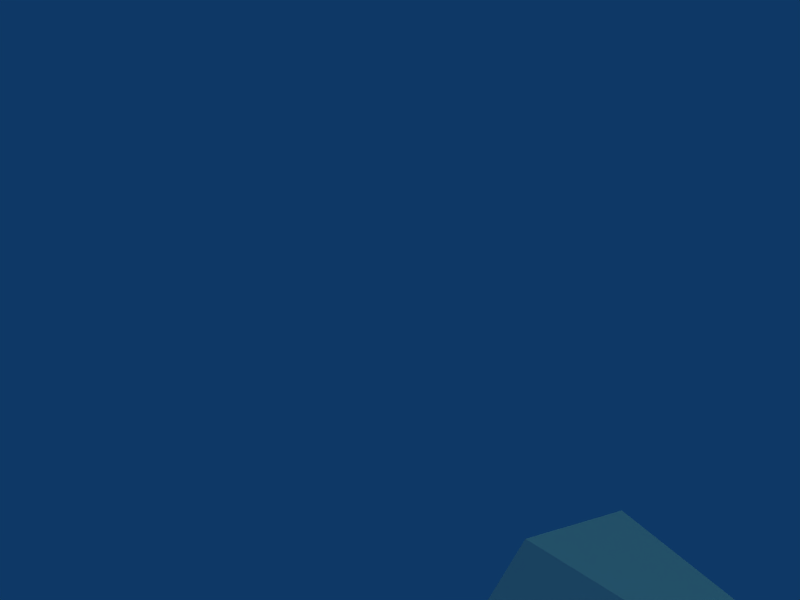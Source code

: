 # Source: FIRED-GUNS6.blend  (saved by Blender 2.43.0; exported with 4.5.12 LTS)
import bpy
from mathutils import Matrix  # noqa: F401  (used for matrix-valued properties, if any)

bpy.ops.wm.read_factory_settings(use_empty=True)
scene = bpy.context.scene
scene.name = 'Scene'

# ---- collections
col_collection_1 = bpy.data.collections.new('Collection 1'); scene.collection.children.link(col_collection_1)
col_collection_2 = bpy.data.collections.new('Collection 2'); scene.collection.children.link(col_collection_2)
col_collection_2.hide_render = True
col_collection_2.hide_viewport = True
col_collection_3 = bpy.data.collections.new('Collection 3'); scene.collection.children.link(col_collection_3)
col_collection_3.hide_render = True
col_collection_3.hide_viewport = True
col_collection_4 = bpy.data.collections.new('Collection 4'); scene.collection.children.link(col_collection_4)
col_collection_4.hide_render = True
col_collection_4.hide_viewport = True
col_collection_5 = bpy.data.collections.new('Collection 5'); scene.collection.children.link(col_collection_5)
col_collection_5.hide_render = True
col_collection_5.hide_viewport = True
col_collection_6 = bpy.data.collections.new('Collection 6'); scene.collection.children.link(col_collection_6)
col_collection_6.hide_render = True
col_collection_6.hide_viewport = True
col_collection_11 = bpy.data.collections.new('Collection 11'); scene.collection.children.link(col_collection_11)
col_collection_13 = bpy.data.collections.new('Collection 13'); scene.collection.children.link(col_collection_13)
col_collection_13.hide_render = True
col_collection_13.hide_viewport = True
col_collection_14 = bpy.data.collections.new('Collection 14'); scene.collection.children.link(col_collection_14)
col_collection_14.hide_render = True
col_collection_14.hide_viewport = True
col_collection_15 = bpy.data.collections.new('Collection 15'); scene.collection.children.link(col_collection_15)
col_collection_15.hide_render = True
col_collection_15.hide_viewport = True
col_collection_16 = bpy.data.collections.new('Collection 16'); scene.collection.children.link(col_collection_16)
col_collection_16.hide_render = True
col_collection_16.hide_viewport = True

# ---- materials (node trees are filled in below, after node groups)
mat_material = bpy.data.materials.new('Material')
mat_material.alpha_threshold = 0.0
mat_material.roughness = 0.5
mat_material.line_color = (0.0, 0.0, 0.0, 1.0)
mat_material_002 = bpy.data.materials.new('Material.002')
mat_material_002.alpha_threshold = 0.0
mat_material_002.diffuse_color = (1.0, 1.0, 1.0, 1.0)
mat_material_002.roughness = 0.5
mat_material_002.line_color = (0.0, 0.0, 0.0, 1.0)
mat_material_001 = bpy.data.materials.new('Material.001')
mat_material_001.alpha_threshold = 0.0
mat_material_001.roughness = 0.5
mat_material_001.line_color = (0.0, 0.0, 0.0, 1.0)

# ---- material node trees

# ---- world
world_world = bpy.data.worlds.new('World'); scene.world = world_world
world_world.color = (0.05656, 0.2208, 0.4)
world_world.use_sun_shadow = False
world_world.sun_shadow_jitter_overblur = 0.0
world_world.cycles.sampling_method = 'MANUAL'
world_world.cycles.sample_map_resolution = 256

# ---- cameras
cam_camera = bpy.data.cameras.new('Camera')
cam_camera.passepartout_alpha = 0.2
cam_camera.clip_end = 100.0
cam_camera.lens = 35.0
cam_camera.ortho_scale = 7.314
cam_camera.show_passepartout = False
cam_camera.show_safe_areas = True
cam_camera.dof.focus_distance = 0.0
cam_camera.dof.aperture_fstop = 128.0

# ---- lights
light_spot = bpy.data.lights.new('Spot', 'POINT')
light_spot.transmission_factor = 0.0
light_spot.cutoff_distance = 30.0
light_spot.energy = 100.0
light_spot.shadow_buffer_clip_start = 1.001
light_spot.shadow_soft_size = 1.0
light_spot.shadow_maximum_resolution = 0.006
light_spot.use_absolute_resolution = True
light_spot.cycles.use_multiple_importance_sampling = False
light_lamp_003 = bpy.data.lights.new('Lamp.003', 'POINT')
light_lamp_003.color = (0.9755, 0.5828, 0.2269)
light_lamp_003.transmission_factor = 0.0
light_lamp_003.use_shadow = False
light_lamp_003.energy = 284.1
light_lamp_003.shadow_buffer_clip_start = 0.5
light_lamp_003.shadow_soft_size = 1.0
light_lamp_003.shadow_maximum_resolution = 0.006
light_lamp_003.use_absolute_resolution = True
light_lamp_003.cycles.use_multiple_importance_sampling = False
light_lamp_002 = bpy.data.lights.new('Lamp.002', 'SUN')
light_lamp_002.color = (0.1862, 0.2816, 0.1706)
light_lamp_002.transmission_factor = 0.0
light_lamp_002.angle = 1.571
light_lamp_002.energy = 2.227
light_lamp_002.shadow_buffer_clip_start = 0.5
light_lamp_002.shadow_soft_size = 1.0
light_lamp_002.shadow_cascade_max_distance = 1000.0
light_lamp_002.cycles.use_multiple_importance_sampling = False
light_lamp_001 = bpy.data.lights.new('Lamp.001', 'POINT')
light_lamp_001.color = (0.4232, 0.4969, 0.6196)
light_lamp_001.transmission_factor = 0.0
light_lamp_001.energy = 210.4
light_lamp_001.shadow_buffer_clip_start = 0.5
light_lamp_001.shadow_soft_size = 1.0
light_lamp_001.shadow_maximum_resolution = 0.006
light_lamp_001.use_absolute_resolution = True
light_lamp_001.cycles.use_multiple_importance_sampling = False
light_lamp = bpy.data.lights.new('Lamp', 'POINT')
light_lamp.transmission_factor = 0.0
light_lamp.energy = 296.3
light_lamp.shadow_buffer_clip_start = 0.5
light_lamp.shadow_soft_size = 1.0
light_lamp.shadow_maximum_resolution = 0.006
light_lamp.use_absolute_resolution = True
light_lamp.cycles.use_multiple_importance_sampling = False

# ---- meshes
me_cube = bpy.data.meshes.new('Cube')
me_cube.from_pydata([(-3.327e-08, 6.536, 1.033), (2.485, 8.155, -0.09546), (-2.485, 8.155, -0.09546), (1.653, 7.847, 1.661), (-1.653, 7.847, 1.661), (0.6825, 6.123, 1.642), (-0.6825, 6.123, 1.642), (0.9754, 6.123, 0.9346), (-0.9754, 6.123, 0.9346), (0.6825, 6.123, 0.2275), (-0.6825, 6.123, 0.2275), (0.0, 6.123, -0.06536), (0.0, 6.123, 1.935), (0.6825, -10.15, 1.642), (-0.6825, -10.15, 1.642), (0.9754, -10.15, 0.9346), (-0.9754, -10.15, 0.9346), (0.6825, -10.15, 0.2275), (-0.6825, -10.15, 0.2275), (0.0, -10.15, -0.06536), (0.0, -10.15, 1.935), (2.393, -3.195, -0.3099), (-2.393, -3.195, -0.3099), (3.12, -3.195, -1.398), (-3.12, -3.195, -1.398), (3.375, -3.195, -2.681), (-3.375, -3.195, -2.681), (3.12, -3.195, -3.964), (-3.12, -3.195, -3.964), (2.393, -3.195, -5.052), (-2.393, -3.195, -5.052), (1.305, -3.195, -5.779), (-1.305, -3.195, -5.779), (0.0, -3.195, -6.034), (0.0, -3.195, 0.6722), (1.305, -3.195, 0.417), (-1.305, -3.195, 0.417), (2.393, -6.157, -0.3099), (-2.393, -6.157, -0.3099), (3.12, -6.157, -1.398), (-3.12, -6.157, -1.398), (3.375, -6.157, -2.681), (-3.375, -6.157, -2.681), (3.12, -6.157, -3.964), (-3.12, -6.157, -3.964), (2.393, -6.157, -5.052), (-2.393, -6.157, -5.052), (1.305, -6.157, -5.779), (-1.305, -6.157, -5.779), (0.0, -6.157, -6.034), (0.0, -6.157, 0.6722), (1.305, -6.157, 0.417), (-1.305, -6.157, 0.417), (0.0, -6.157, -2.681), (2.925, -17.88, 1.014), (-2.925, -17.88, 1.014), (3.802, -16.34, -0.4422), (-3.802, -16.34, -0.4422), (2.925, -14.8, -1.898), (-2.925, -14.8, -1.898), (0.0, -14.16, -2.502), (0.0, -18.51, 1.617), (-3.327e-08, 7.712, 3.007), (-3.327e-08, 7.389, -0.8946), (-1.424, -2.494, -0.5528), (-0.6502, 1.688, 1.2), (-1.229, 0.4394, -1.182), (-14.2, -5.928, -6.998), (-10.71, -9.438, -7.125), (-0.4863, -2.999, 0.5593)], [], [(3, 0, 63, 1), (63, 0, 4, 2), (5, 13, 15, 7), (16, 14, 6, 8), (7, 15, 17, 9), (18, 16, 8, 10), (9, 17, 19, 11), (19, 18, 10, 11), (12, 20, 13, 5), (14, 20, 12, 6), (53, 39, 37), (38, 40, 53), (53, 41, 39), (40, 42, 53), (53, 43, 41), (42, 44, 53), (53, 45, 43), (44, 46, 53), (53, 47, 45), (46, 48, 53), (53, 49, 47), (48, 49, 53), (53, 51, 50), (50, 52, 53), (53, 37, 51), (52, 38, 53), (21, 37, 39, 23), (40, 38, 22, 24), (23, 39, 41, 25), (42, 40, 24, 26), (25, 41, 43, 27), (44, 42, 26, 28), (27, 43, 45, 29), (46, 44, 28, 30), (29, 45, 47, 31), (48, 46, 30, 32), (31, 47, 49, 33), (49, 48, 32, 33), (34, 50, 51, 35), (52, 50, 34, 36), (35, 51, 37, 21), (38, 52, 36, 22), (15, 13, 54, 56), (55, 14, 16, 57), (17, 15, 56, 58), (57, 16, 18, 59), (19, 17, 58, 60), (59, 18, 19, 60), (13, 20, 61, 54), (61, 20, 14, 55), (0, 3, 62), (4, 0, 62), (64, 66, 67, 68), (64, 65, 66), (64, 69, 65)])
me_cube.polygons.foreach_set('use_smooth', [0, 0, 0, 0, 0, 0, 0, 0, 0, 0, 0, 0, 0, 0, 0, 0, 0, 0, 0, 0, 0, 0, 0, 0, 0, 0, 0, 0, 0, 0, 0, 0, 0, 0, 0, 0, 0, 0, 0, 0, 0, 0, 0, 0, 0, 0, 0, 0, 0, 0, 0, 0, 1, 1, 1])
_k = set([(37, 39), (37, 51), (38, 40), (38, 52), (39, 41), (40, 42), (41, 43), (42, 44), (43, 45), (44, 46), (45, 47), (46, 48), (47, 49), (48, 49), (50, 51), (50, 52)])
me_cube.attributes.new('sharp_edge', 'BOOLEAN', 'EDGE').data.foreach_set('value', [ (min(e.vertices), max(e.vertices)) in _k for e in me_cube.edges])
_uv = me_cube.uv_layers.new(name='UVTex')
_uv.uv.foreach_set('vector', [0.9844, 0.7812, 0.7969, 0.8281, 0.7969, 0.6094, 0.9688, 0.5781, 0.7969, 0.6094, 0.7969, 0.8281, 0.9844, 0.7812, 0.9688, 0.5781, 0.6719, 0.2812, 0.01562, 0.2812, 0.01562, 0.1875, 0.6719, 0.1875, 0.01562, 0.1875, 0.01562, 0.2812, 0.6719, 0.2812, 0.6719, 0.1875, 0.6719, 0.1875, 0.01562, 0.1875, 0.01562, 0.1094, 0.6719, 0.1094, 0.01562, 0.1094, 0.01562, 0.1875, 0.6719, 0.1875, 0.6719, 0.1094, 0.6719, 0.1094, 0.01562, 0.1094, 0.01562, 0.01562, 0.6719, 0.01562, 0.01562, 0.01562, 0.01562, 0.1094, 0.6719, 0.1094, 0.6719, 0.01562, 0.6719, 0.3594, 0.01562, 0.3594, 0.01562, 0.2812, 0.6719, 0.2812, 0.01562, 0.2812, 0.01562, 0.3594, 0.6719, 0.3594, 0.6719, 0.2812, 0.3438, 0.3906, 0.2188, 0.6875, 0.1094, 0.6406, 0.1094, 0.6406, 0.2188, 0.6875, 0.3438, 0.3906, 0.3438, 0.3906, 0.3438, 0.7188, 0.2188, 0.6875, 0.2188, 0.6875, 0.3438, 0.7188, 0.3438, 0.3906, 0.3438, 0.3906, 0.4688, 0.6875, 0.3438, 0.7188, 0.3438, 0.7188, 0.4688, 0.6875, 0.3438, 0.3906, 0.3438, 0.3906, 0.5781, 0.6406, 0.4688, 0.6875, 0.4688, 0.6875, 0.5781, 0.6406, 0.3438, 0.3906, 0.3438, 0.3906, 0.6406, 0.5156, 0.5781, 0.6406, 0.5781, 0.6406, 0.6406, 0.5156, 0.3438, 0.3906, 0.3438, 0.3906, 0.6719, 0.3906, 0.6406, 0.5156, 0.6406, 0.5156, 0.6719, 0.3906, 0.3438, 0.3906, 0.3438, 0.3906, 0.04688, 0.5156, 0.01562, 0.3906, 0.01562, 0.3906, 0.04688, 0.5156, 0.3438, 0.3906, 0.3438, 0.3906, 0.1094, 0.6406, 0.04688, 0.5156, 0.04688, 0.5156, 0.1094, 0.6406, 0.3438, 0.3906, 0.9688, 0.3594, 0.7031, 0.3594, 0.7031, 0.1875, 0.9688, 0.1875, 0.7031, 0.1875, 0.7031, 0.3594, 0.9688, 0.3594, 0.9688, 0.1875, 0.9688, 0.1875, 0.7031, 0.1875, 0.7031, 0.03125, 0.9688, 0.03125, 0.7031, 0.03125, 0.7031, 0.1875, 0.9688, 0.1875, 0.9688, 0.03125, 0.9688, 0.3594, 0.7031, 0.3594, 0.7031, 0.1875, 0.9688, 0.1875, 0.7031, 0.1875, 0.7031, 0.3594, 0.9688, 0.3594, 0.9688, 0.1875, 0.9688, 0.1875, 0.7031, 0.1875, 0.7031, 0.03125, 0.9688, 0.03125, 0.7031, 0.03125, 0.7031, 0.1875, 0.9688, 0.1875, 0.9688, 0.03125, 0.9688, 0.3594, 0.7031, 0.3594, 0.7031, 0.1875, 0.9688, 0.1875, 0.7031, 0.1875, 0.7031, 0.3594, 0.9688, 0.3594, 0.9688, 0.1875, 0.9688, 0.1875, 0.7031, 0.1875, 0.7031, 0.03125, 0.9688, 0.03125, 0.7031, 0.03125, 0.7031, 0.1875, 0.9688, 0.1875, 0.9688, 0.03125, 0.9688, 0.3594, 0.7031, 0.3594, 0.7031, 0.1875, 0.9688, 0.1875, 0.7031, 0.1875, 0.7031, 0.3594, 0.9688, 0.3594, 0.9688, 0.1875, 0.9688, 0.1875, 0.7031, 0.1875, 0.7031, 0.03125, 0.9688, 0.03125, 0.7031, 0.03125, 0.7031, 0.1875, 0.9688, 0.1875, 0.9688, 0.03125, 0.8906, 0.5469, 0.8438, 0.5469, 0.7812, 0.3906, 0.8438, 0.3906, 0.7812, 0.3906, 0.8438, 0.5469, 0.8906, 0.5469, 0.8438, 0.3906, 0.9219, 0.5469, 0.8906, 0.5469, 0.8438, 0.3906, 0.9062, 0.3906, 0.8438, 0.3906, 0.8906, 0.5469, 0.9219, 0.5469, 0.9062, 0.3906, 0.9688, 0.5469, 0.9219, 0.5469, 0.9062, 0.3906, 0.9688, 0.3906, 0.9062, 0.3906, 0.9219, 0.5469, 0.9688, 0.5469, 0.9688, 0.3906, 0.8438, 0.5469, 0.7969, 0.5781, 0.7031, 0.4219, 0.7812, 0.3906, 0.7031, 0.4219, 0.7969, 0.5781, 0.8438, 0.5469, 0.7812, 0.3906, 0.7969, 0.8281, 0.9844, 0.7812, 0.9219, 0.9844, 0.9844, 0.7812, 0.7969, 0.8281, 0.9219, 0.9844, 0.4375, 0.75, 0.4844, 0.9844, 0.01562, 0.9844, 0.01562, 0.6719, 0.4375, 0.75, 0.7656, 0.9844, 0.4844, 0.9844, 0.4375, 0.75, 0.7656, 0.6562, 0.7656, 0.9844])
me_cube.materials.append(mat_material)
me_cube.use_remesh_preserve_volume = False
me_cube.use_remesh_preserve_attributes = False
me_cube.use_mirror_vertex_groups = False
me_cube.update()
me_cylinder = bpy.data.meshes.new('Cylinder')
me_cylinder.from_pydata([(-13.54, -6.198, -1.82), (-13.54, -4.389, -2.569), (-13.54, -2.581, -1.82), (-13.54, -2.581, 1.797), (-13.54, -4.389, 2.546), (-13.54, -6.198, 1.797), (-13.54, -6.947, -0.01159), (25.5, -6.198, -1.82), (25.5, -4.389, -2.569), (25.5, -2.581, -1.82), (25.5, -2.581, 1.797), (25.5, -4.389, 2.546), (25.5, -6.198, 1.797), (25.5, -6.947, -0.0116), (25.5, -3.289, -6.348), (25.5, -4.48, -4.795), (25.5, -4.225, -2.854), (25.5, -2.672, -1.662), (25.5, 0.4608, -3.471), (25.5, 0.2053, -5.412), (25.5, -1.348, -6.603), (-13.54, -3.289, -6.348), (-13.54, -4.48, -4.795), (-13.54, -4.225, -2.854), (-13.54, -2.672, -1.662), (-13.54, 0.4608, -3.471), (-13.54, 0.2053, -5.412), (-13.54, -1.348, -6.603), (-13.54, 5.22, -4.795), (-13.54, 4.964, -2.854), (-13.54, 3.411, -1.662), (-13.54, 0.2786, -3.471), (-13.54, 0.5341, -5.412), (-13.54, 2.087, -6.603), (-13.54, 4.028, -6.348), (25.5, 5.22, -4.795), (25.5, 4.964, -2.854), (25.5, 3.411, -1.662), (25.5, 0.2786, -3.471), (25.5, 0.5341, -5.412), (25.5, 2.087, -6.603), (25.5, 4.028, -6.348), (25.5, 7.686, -0.01159), (25.5, 6.937, -1.82), (25.5, 5.129, -2.569), (25.5, 3.32, -1.82), (25.5, 3.32, 1.797), (25.5, 5.129, 2.546), (25.5, 6.937, 1.797), (-13.54, 7.686, -0.01159), (-13.54, 6.937, -1.82), (-13.54, 5.129, -2.569), (-13.54, 3.32, -1.82), (-13.54, 3.32, 1.797), (-13.54, 5.129, 2.546), (-13.54, 6.937, 1.797), (-13.54, 2.087, 6.58), (-13.54, 0.5341, 5.389), (-13.54, 0.2786, 3.448), (-13.54, 3.411, 1.639), (-13.54, 4.964, 2.831), (-13.54, 5.22, 4.772), (-13.54, 4.028, 6.325), (25.5, 2.087, 6.58), (25.5, 0.5341, 5.389), (25.5, 0.2786, 3.448), (25.5, 3.411, 1.639), (25.5, 4.964, 2.831), (25.5, 5.22, 4.772), (25.5, 4.028, 6.325), (25.5, -3.289, 6.325), (25.5, -1.348, 6.58), (25.5, 0.2053, 5.389), (25.5, 0.4608, 3.448), (25.5, -2.672, 1.639), (25.5, -4.225, 2.831), (25.5, -4.48, 4.772), (-13.54, -3.289, 6.325), (-13.54, -1.348, 6.58), (-13.54, 0.2053, 5.389), (-13.54, 0.4608, 3.448), (-13.54, -2.672, 1.639), (-13.54, -4.225, 2.831), (-13.54, -4.48, 4.772), (-13.54, -6.198, -1.82), (-13.54, -4.389, -2.569), (-13.54, -2.581, -1.82), (-13.54, -2.581, 1.797), (-13.54, -4.389, 2.546), (-13.54, -6.198, 1.797), (-13.54, -6.947, -0.01159), (25.5, -6.198, -1.82), (25.5, -4.389, -2.569), (25.5, -2.581, -1.82), (25.5, -2.581, 1.797), (25.5, -4.389, 2.546), (25.5, -6.198, 1.797), (25.5, -6.947, -0.0116), (21.15, -5.194, -5.575), (21.15, -2.641, -7.281), (21.15, 0.3697, -7.88), (21.15, 3.381, -7.281), (21.15, 5.933, -5.575), (21.15, 7.639, -3.023), (21.15, 8.238, -0.01159), (21.15, 7.639, 2.999), (21.15, 5.933, 5.552), (21.15, 3.381, 7.258), (21.15, 0.3697, 7.857), (21.15, -2.641, 7.258), (21.15, -5.194, 5.552), (21.15, -6.9, 2.999), (21.15, -7.498, -0.0116), (21.15, -6.9, -3.023), (14.97, -5.194, -5.575), (14.97, -2.641, -7.281), (14.97, 0.3697, -7.88), (14.97, 3.381, -7.281), (14.97, 5.933, -5.575), (14.97, 7.639, -3.023), (14.97, 8.238, -0.01158), (14.97, 7.639, 2.999), (14.97, 5.933, 5.552), (14.97, 3.381, 7.258), (14.97, 0.3697, 7.857), (14.97, -2.641, 7.258), (14.97, -5.194, 5.552), (14.97, -6.9, 2.999), (14.97, -7.498, -0.01162), (14.97, -6.9, -3.023), (14.97, 0.3697, -0.01159), (-3.222, 0.3697, -0.01159), (-3.222, -6.9, -3.023), (-3.222, -7.498, -0.01162), (-3.222, -6.9, 2.999), (-3.222, -5.194, 5.552), (-3.222, -2.641, 7.258), (-3.222, 0.3697, 7.857), (-3.222, 3.381, 7.258), (-3.222, 5.933, 5.552), (-3.222, 7.639, 2.999), (-3.222, 8.238, -0.01158), (-3.222, 7.639, -3.023), (-3.222, 5.933, -5.575), (-3.222, 3.381, -7.281), (-3.222, 0.3697, -7.88), (-3.222, -2.641, -7.281), (-3.222, -5.194, -5.575), (2.964, -6.9, -3.023), (2.964, -7.498, -0.0116), (2.964, -6.9, 2.999), (2.964, -5.194, 5.552), (2.964, -2.641, 7.258), (2.964, 0.3697, 7.857), (2.964, 3.381, 7.258), (2.964, 5.933, 5.552), (2.964, 7.639, 2.999), (2.964, 8.238, -0.01159), (2.964, 7.639, -3.023), (2.964, 5.933, -5.575), (2.964, 3.381, -7.281), (2.964, 0.3697, -7.88), (2.964, -2.641, -7.281), (2.964, -5.194, -5.575), (29.62, 3.862, -4.147), (45.91, 5.496, -1.455), (29.72, 8.152, -1.455), (29.46, 5.21, 1.668), (26.86, 5.949, -1.519)], [], [(130, 115, 114), (130, 116, 115), (130, 117, 116), (130, 118, 117), (130, 119, 118), (130, 120, 119), (130, 121, 120), (130, 122, 121), (130, 123, 122), (130, 124, 123), (130, 125, 124), (130, 126, 125), (130, 127, 126), (130, 128, 127), (130, 129, 128), (130, 114, 129), (131, 147, 132), (131, 132, 133), (131, 133, 134), (131, 134, 135), (131, 135, 136), (131, 136, 137), (131, 137, 138), (131, 138, 139), (131, 139, 140), (131, 140, 141), (131, 141, 142), (131, 142, 143), (131, 143, 144), (131, 144, 145), (131, 145, 146), (131, 146, 147), (164, 166, 165), (165, 166, 167), (164, 165, 167), (166, 168, 167), (164, 168, 166), (163, 147, 162), (147, 146, 162), (162, 146, 161), (146, 145, 161), (161, 145, 160), (145, 144, 160), (160, 144, 159), (144, 143, 159), (159, 143, 158), (143, 142, 158), (158, 142, 157), (142, 141, 157), (157, 141, 156), (141, 140, 156), (156, 140, 155), (140, 139, 155), (155, 139, 154), (139, 138, 154), (154, 138, 153), (138, 137, 153), (153, 137, 152), (137, 136, 152), (152, 136, 151), (136, 135, 151), (151, 135, 150), (135, 134, 150), (150, 134, 149), (134, 133, 149), (149, 133, 148), (133, 132, 148), (148, 132, 163), (132, 147, 163), (113, 129, 98), (129, 114, 98), (112, 128, 113), (128, 129, 113), (111, 127, 112), (127, 128, 112), (110, 126, 111), (126, 127, 111), (109, 125, 110), (125, 126, 110), (108, 124, 109), (124, 125, 109), (107, 123, 108), (123, 124, 108), (106, 122, 107), (122, 123, 107), (105, 121, 106), (121, 122, 106), (104, 120, 105), (120, 121, 105), (103, 119, 104), (119, 120, 104), (102, 118, 103), (118, 119, 103), (101, 117, 102), (117, 118, 102), (100, 116, 101), (116, 117, 101), (99, 115, 100), (115, 116, 100), (98, 114, 99), (114, 115, 99), (90, 84, 97), (84, 91, 97), (89, 90, 97), (89, 97, 96), (88, 89, 96), (88, 96, 95), (87, 88, 95), (87, 95, 94), (85, 86, 93), (85, 93, 92), (84, 85, 92), (84, 92, 91), (83, 82, 75), (83, 75, 76), (82, 81, 74), (82, 74, 75), (80, 79, 72), (80, 72, 73), (79, 78, 71), (79, 71, 72), (78, 77, 70), (78, 70, 71), (77, 83, 70), (83, 76, 70), (62, 56, 69), (56, 63, 69), (61, 62, 69), (61, 69, 68), (60, 61, 68), (60, 68, 67), (59, 60, 67), (59, 67, 66), (57, 58, 65), (57, 65, 64), (56, 57, 64), (56, 64, 63), (55, 54, 47), (55, 47, 48), (54, 53, 46), (54, 46, 47), (52, 51, 44), (52, 44, 45), (51, 50, 43), (51, 43, 44), (50, 49, 42), (50, 42, 43), (49, 55, 42), (55, 48, 42), (34, 28, 41), (28, 35, 41), (33, 34, 41), (33, 41, 40), (32, 33, 40), (32, 40, 39), (31, 32, 39), (31, 39, 38), (29, 30, 37), (29, 37, 36), (28, 29, 36), (28, 36, 35), (27, 26, 19), (27, 19, 20), (26, 25, 18), (26, 18, 19), (24, 23, 16), (24, 16, 17), (23, 22, 15), (23, 15, 16), (22, 21, 14), (22, 14, 15), (21, 27, 14), (27, 20, 14), (6, 0, 13), (0, 7, 13), (5, 6, 13), (5, 13, 12), (4, 5, 12), (4, 12, 11), (3, 4, 11), (3, 11, 10), (1, 2, 9), (1, 9, 8), (0, 1, 8), (0, 8, 7)])
me_cylinder.polygons.foreach_set('use_smooth', [1, 1, 1, 1, 1, 1, 1, 1, 1, 1, 1, 1, 1, 1, 1, 1, 1, 1, 1, 1, 1, 1, 1, 1, 1, 1, 1, 1, 1, 1, 1, 1, 0, 0, 0, 0, 0, 1, 1, 1, 1, 1, 1, 1, 1, 1, 1, 1, 1, 1, 1, 1, 1, 1, 1, 1, 1, 1, 1, 1, 1, 1, 1, 1, 1, 1, 1, 1, 1, 1, 1, 1, 1, 1, 1, 1, 1, 1, 1, 1, 1, 1, 1, 1, 1, 1, 1, 1, 1, 1, 1, 1, 1, 1, 1, 1, 1, 1, 1, 1, 1, 1, 1, 1, 1, 1, 1, 1, 1, 1, 1, 1, 1, 1, 1, 1, 1, 1, 1, 1, 1, 1, 1, 1, 1, 1, 1, 1, 1, 1, 1, 1, 1, 1, 1, 1, 1, 1, 1, 1, 1, 1, 1, 1, 1, 1, 1, 1, 1, 1, 1, 1, 1, 1, 1, 1, 1, 1, 1, 1, 1, 1, 1, 1, 1, 1, 1, 1, 1, 1, 1, 1, 1, 1, 1, 1, 1, 1, 1, 1, 1, 1, 1, 1, 1])
_uv = me_cylinder.uv_layers.new(name='UVTex')
_uv.uv.foreach_set('vector', [0.1719, 0.6562, 0.3125, 0.5938, 0.3125, 0.7188, 0.1719, 0.6562, 0.2812, 0.4688, 0.3125, 0.5938, 0.1719, 0.6562, 0.25, 0.4062, 0.2812, 0.4688, 0.1719, 0.6562, 0.1875, 0.3438, 0.25, 0.4062, 0.1719, 0.6562, 0.1406, 0.3438, 0.1875, 0.3438, 0.1719, 0.6562, 0.07812, 0.4062, 0.1406, 0.3438, 0.1719, 0.6562, 0.04688, 0.4688, 0.07812, 0.4062, 0.1719, 0.6562, 0.01562, 0.5938, 0.04688, 0.4688, 0.1719, 0.6562, 0.01562, 0.7188, 0.01562, 0.5938, 0.1719, 0.6562, 0.04688, 0.8125, 0.01562, 0.7188, 0.1719, 0.6562, 0.07812, 0.9062, 0.04688, 0.8125, 0.1719, 0.6562, 0.1406, 0.9688, 0.07812, 0.9062, 0.1719, 0.6562, 0.1875, 0.9688, 0.1406, 0.9688, 0.1719, 0.6562, 0.25, 0.9062, 0.1875, 0.9688, 0.1719, 0.6562, 0.2812, 0.8125, 0.25, 0.9062, 0.1719, 0.6562, 0.3125, 0.7188, 0.2812, 0.8125, 0.1719, 0.6562, 0.3125, 0.7188, 0.2812, 0.8125, 0.1719, 0.6562, 0.2812, 0.8125, 0.25, 0.9062, 0.1719, 0.6562, 0.25, 0.9062, 0.1875, 0.9688, 0.1719, 0.6562, 0.1875, 0.9688, 0.1406, 0.9688, 0.1719, 0.6562, 0.1406, 0.9688, 0.07812, 0.9062, 0.1719, 0.6562, 0.07812, 0.9062, 0.04688, 0.8125, 0.1719, 0.6562, 0.04688, 0.8125, 0.01562, 0.7188, 0.1719, 0.6562, 0.01562, 0.7188, 0.01562, 0.5938, 0.1719, 0.6562, 0.01562, 0.5938, 0.04688, 0.4688, 0.1719, 0.6562, 0.04688, 0.4688, 0.07812, 0.4062, 0.1719, 0.6562, 0.07812, 0.4062, 0.1406, 0.3438, 0.1719, 0.6562, 0.1406, 0.3438, 0.1875, 0.3438, 0.1719, 0.6562, 0.1875, 0.3438, 0.25, 0.4062, 0.1719, 0.6562, 0.25, 0.4062, 0.2812, 0.4688, 0.1719, 0.6562, 0.2812, 0.4688, 0.3125, 0.5938, 0.1719, 0.6562, 0.3125, 0.5938, 0.3125, 0.7188, 0.5625, 0.8438, 0.4453, 0.8047, 0.5547, 0.1562, 0.5547, 0.1562, 0.4453, 0.8047, 0.5625, 0.8438, 0.3594, 0.75, 0.5547, 0.1562, 0.4453, 0.8047, 0.4453, 0.8047, 0.5, 0.9688, 0.5625, 0.8438, 0.5625, 0.8438, 0.5, 0.9688, 0.4453, 0.8047, 0.25, 0.2812, 0.25, 0.03125, 0.3594, 0.2812, 0.25, 0.03125, 0.3594, 0.03125, 0.3594, 0.2812, 0.3594, 0.2812, 0.3594, 0.03125, 0.4688, 0.2812, 0.3594, 0.03125, 0.4688, 0.03125, 0.4688, 0.2812, 0.4688, 0.2812, 0.4688, 0.03125, 0.3594, 0.2812, 0.4688, 0.03125, 0.3594, 0.03125, 0.3594, 0.2812, 0.3594, 0.2812, 0.3594, 0.03125, 0.25, 0.2812, 0.3594, 0.03125, 0.25, 0.03125, 0.25, 0.2812, 0.25, 0.2812, 0.25, 0.03125, 0.1406, 0.2812, 0.25, 0.03125, 0.1406, 0.03125, 0.1406, 0.2812, 0.1406, 0.2812, 0.1406, 0.03125, 0.01562, 0.2812, 0.1406, 0.03125, 0.01562, 0.03125, 0.01562, 0.2812, 0.01562, 0.2812, 0.01562, 0.03125, 0.1406, 0.2812, 0.01562, 0.03125, 0.1406, 0.03125, 0.1406, 0.2812, 0.1406, 0.2812, 0.1406, 0.03125, 0.25, 0.2812, 0.1406, 0.03125, 0.25, 0.03125, 0.25, 0.2812, 0.25, 0.2812, 0.25, 0.03125, 0.3594, 0.2812, 0.25, 0.03125, 0.3594, 0.03125, 0.3594, 0.2812, 0.3594, 0.2812, 0.3594, 0.03125, 0.4688, 0.2812, 0.3594, 0.03125, 0.4688, 0.03125, 0.4688, 0.2812, 0.4688, 0.2812, 0.4688, 0.03125, 0.3594, 0.2812, 0.4688, 0.03125, 0.3594, 0.03125, 0.3594, 0.2812, 0.3594, 0.2812, 0.3594, 0.03125, 0.25, 0.2812, 0.3594, 0.03125, 0.25, 0.03125, 0.25, 0.2812, 0.25, 0.2812, 0.25, 0.03125, 0.1406, 0.2812, 0.25, 0.03125, 0.1406, 0.03125, 0.1406, 0.2812, 0.1406, 0.2812, 0.1406, 0.03125, 0.01562, 0.2812, 0.1406, 0.03125, 0.01562, 0.03125, 0.01562, 0.2812, 0.01562, 0.2812, 0.01562, 0.03125, 0.1406, 0.2812, 0.01562, 0.03125, 0.1406, 0.03125, 0.1406, 0.2812, 0.1406, 0.2812, 0.1406, 0.03125, 0.25, 0.2812, 0.1406, 0.03125, 0.25, 0.03125, 0.25, 0.2812, 0.1406, 0.2812, 0.1406, 0.03125, 0.25, 0.2812, 0.1406, 0.03125, 0.25, 0.03125, 0.25, 0.2812, 0.01562, 0.2812, 0.01562, 0.03125, 0.1406, 0.2812, 0.01562, 0.03125, 0.1406, 0.03125, 0.1406, 0.2812, 0.1406, 0.2812, 0.1406, 0.03125, 0.01562, 0.2812, 0.1406, 0.03125, 0.01562, 0.03125, 0.01562, 0.2812, 0.25, 0.2812, 0.25, 0.03125, 0.1406, 0.2812, 0.25, 0.03125, 0.1406, 0.03125, 0.1406, 0.2812, 0.3594, 0.2812, 0.3594, 0.03125, 0.25, 0.2812, 0.3594, 0.03125, 0.25, 0.03125, 0.25, 0.2812, 0.4688, 0.2812, 0.4688, 0.03125, 0.3594, 0.2812, 0.4688, 0.03125, 0.3594, 0.03125, 0.3594, 0.2812, 0.3594, 0.2812, 0.3594, 0.03125, 0.4688, 0.2812, 0.3594, 0.03125, 0.4688, 0.03125, 0.4688, 0.2812, 0.25, 0.2812, 0.25, 0.03125, 0.3594, 0.2812, 0.25, 0.03125, 0.3594, 0.03125, 0.3594, 0.2812, 0.1406, 0.2812, 0.1406, 0.03125, 0.25, 0.2812, 0.1406, 0.03125, 0.25, 0.03125, 0.25, 0.2812, 0.01562, 0.2812, 0.01562, 0.03125, 0.1406, 0.2812, 0.01562, 0.03125, 0.1406, 0.03125, 0.1406, 0.2812, 0.1406, 0.2812, 0.1406, 0.03125, 0.01562, 0.2812, 0.1406, 0.03125, 0.01562, 0.03125, 0.01562, 0.2812, 0.25, 0.2812, 0.25, 0.03125, 0.1406, 0.2812, 0.25, 0.03125, 0.1406, 0.03125, 0.1406, 0.2812, 0.3594, 0.2812, 0.3594, 0.03125, 0.25, 0.2812, 0.3594, 0.03125, 0.25, 0.03125, 0.25, 0.2812, 0.4688, 0.2812, 0.4688, 0.03125, 0.3594, 0.2812, 0.4688, 0.03125, 0.3594, 0.03125, 0.3594, 0.2812, 0.3594, 0.2812, 0.3594, 0.03125, 0.4688, 0.2812, 0.3594, 0.03125, 0.4688, 0.03125, 0.4688, 0.2812, 0.25, 0.2812, 0.25, 0.03125, 0.3594, 0.2812, 0.25, 0.03125, 0.3594, 0.03125, 0.3594, 0.2812, 0.9844, 0.9375, 0.875, 0.9375, 0.9844, 0.0625, 0.875, 0.9375, 0.875, 0.0625, 0.9844, 0.0625, 0.875, 0.9375, 0.9844, 0.9375, 0.9844, 0.0625, 0.875, 0.9375, 0.9844, 0.0625, 0.875, 0.0625, 0.7344, 0.9375, 0.875, 0.9375, 0.875, 0.0625, 0.7344, 0.9375, 0.875, 0.0625, 0.7344, 0.0625, 0.6562, 0.9375, 0.7344, 0.9375, 0.7344, 0.0625, 0.6562, 0.9375, 0.7344, 0.0625, 0.6562, 0.0625, 0.7344, 0.9375, 0.6562, 0.9375, 0.6562, 0.0625, 0.7344, 0.9375, 0.6562, 0.0625, 0.7344, 0.0625, 0.875, 0.9375, 0.7344, 0.9375, 0.7344, 0.0625, 0.875, 0.9375, 0.7344, 0.0625, 0.875, 0.0625, 0.875, 0.9375, 0.7344, 0.9375, 0.7344, 0.0625, 0.875, 0.9375, 0.7344, 0.0625, 0.875, 0.0625, 0.7344, 0.9375, 0.6562, 0.9375, 0.6562, 0.0625, 0.7344, 0.9375, 0.6562, 0.0625, 0.7344, 0.0625, 0.6562, 0.9375, 0.7344, 0.9375, 0.7344, 0.0625, 0.6562, 0.9375, 0.7344, 0.0625, 0.6562, 0.0625, 0.7344, 0.9375, 0.875, 0.9375, 0.875, 0.0625, 0.7344, 0.9375, 0.875, 0.0625, 0.7344, 0.0625, 0.875, 0.9375, 0.9844, 0.9375, 0.9844, 0.0625, 0.875, 0.9375, 0.9844, 0.0625, 0.875, 0.0625, 0.9844, 0.9375, 0.875, 0.9375, 0.9844, 0.0625, 0.875, 0.9375, 0.875, 0.0625, 0.9844, 0.0625, 0.9844, 0.9375, 0.875, 0.9375, 0.9844, 0.0625, 0.875, 0.9375, 0.875, 0.0625, 0.9844, 0.0625, 0.875, 0.9375, 0.9844, 0.9375, 0.9844, 0.0625, 0.875, 0.9375, 0.9844, 0.0625, 0.875, 0.0625, 0.7344, 0.9375, 0.875, 0.9375, 0.875, 0.0625, 0.7344, 0.9375, 0.875, 0.0625, 0.7344, 0.0625, 0.6562, 0.9375, 0.7344, 0.9375, 0.7344, 0.0625, 0.6562, 0.9375, 0.7344, 0.0625, 0.6562, 0.0625, 0.7344, 0.9375, 0.6562, 0.9375, 0.6562, 0.0625, 0.7344, 0.9375, 0.6562, 0.0625, 0.7344, 0.0625, 0.875, 0.9375, 0.7344, 0.9375, 0.7344, 0.0625, 0.875, 0.9375, 0.7344, 0.0625, 0.875, 0.0625, 0.875, 0.9375, 0.7344, 0.9375, 0.7344, 0.0625, 0.875, 0.9375, 0.7344, 0.0625, 0.875, 0.0625, 0.7344, 0.9375, 0.6562, 0.9375, 0.6562, 0.0625, 0.7344, 0.9375, 0.6562, 0.0625, 0.7344, 0.0625, 0.6562, 0.9375, 0.7344, 0.9375, 0.7344, 0.0625, 0.6562, 0.9375, 0.7344, 0.0625, 0.6562, 0.0625, 0.7344, 0.9375, 0.875, 0.9375, 0.875, 0.0625, 0.7344, 0.9375, 0.875, 0.0625, 0.7344, 0.0625, 0.875, 0.9375, 0.9844, 0.9375, 0.9844, 0.0625, 0.875, 0.9375, 0.9844, 0.0625, 0.875, 0.0625, 0.9844, 0.9375, 0.875, 0.9375, 0.9844, 0.0625, 0.875, 0.9375, 0.875, 0.0625, 0.9844, 0.0625, 0.9844, 0.9375, 0.875, 0.9375, 0.9844, 0.0625, 0.875, 0.9375, 0.875, 0.0625, 0.9844, 0.0625, 0.875, 0.9375, 0.9844, 0.9375, 0.9844, 0.0625, 0.875, 0.9375, 0.9844, 0.0625, 0.875, 0.0625, 0.7344, 0.9375, 0.875, 0.9375, 0.875, 0.0625, 0.7344, 0.9375, 0.875, 0.0625, 0.7344, 0.0625, 0.6562, 0.9375, 0.7344, 0.9375, 0.7344, 0.0625, 0.6562, 0.9375, 0.7344, 0.0625, 0.6562, 0.0625, 0.7344, 0.9375, 0.6562, 0.9375, 0.6562, 0.0625, 0.7344, 0.9375, 0.6562, 0.0625, 0.7344, 0.0625, 0.875, 0.9375, 0.7344, 0.9375, 0.7344, 0.0625, 0.875, 0.9375, 0.7344, 0.0625, 0.875, 0.0625, 0.875, 0.9375, 0.7344, 0.9375, 0.7344, 0.0625, 0.875, 0.9375, 0.7344, 0.0625, 0.875, 0.0625, 0.7344, 0.9375, 0.6562, 0.9375, 0.6562, 0.0625, 0.7344, 0.9375, 0.6562, 0.0625, 0.7344, 0.0625, 0.6562, 0.9375, 0.7344, 0.9375, 0.7344, 0.0625, 0.6562, 0.9375, 0.7344, 0.0625, 0.6562, 0.0625, 0.7344, 0.9375, 0.875, 0.9375, 0.875, 0.0625, 0.7344, 0.9375, 0.875, 0.0625, 0.7344, 0.0625, 0.875, 0.9375, 0.9844, 0.9375, 0.9844, 0.0625, 0.875, 0.9375, 0.9844, 0.0625, 0.875, 0.0625, 0.9844, 0.9375, 0.875, 0.9375, 0.9844, 0.0625, 0.875, 0.9375, 0.875, 0.0625, 0.9844, 0.0625, 0.9844, 0.9375, 0.875, 0.9375, 0.9844, 0.0625, 0.875, 0.9375, 0.875, 0.0625, 0.9844, 0.0625, 0.875, 0.9375, 0.9844, 0.9375, 0.9844, 0.0625, 0.875, 0.9375, 0.9844, 0.0625, 0.875, 0.0625, 0.7344, 0.9375, 0.875, 0.9375, 0.875, 0.0625, 0.7344, 0.9375, 0.875, 0.0625, 0.7344, 0.0625, 0.6562, 0.9375, 0.7344, 0.9375, 0.7344, 0.0625, 0.6562, 0.9375, 0.7344, 0.0625, 0.6562, 0.0625, 0.7344, 0.9375, 0.6562, 0.9375, 0.6562, 0.0625, 0.7344, 0.9375, 0.6562, 0.0625, 0.7344, 0.0625, 0.875, 0.9375, 0.7344, 0.9375, 0.7344, 0.0625, 0.875, 0.9375, 0.7344, 0.0625, 0.875, 0.0625])
me_cylinder.use_remesh_preserve_volume = False
me_cylinder.use_remesh_preserve_attributes = False
me_cylinder.use_mirror_vertex_groups = False
me_cylinder.update()
me_cube_001 = bpy.data.meshes.new('Cube.001')
me_cube_001.from_pydata([(-1.499, -0.8533, 0.4871), (2.132, -0.3614, -4.082), (-1.854, -0.6926, -3.448), (-19.79, -0.8416, -0.7413), (-18.49, -4.608, 2.504), (4.749, -1.04, 0.2205), (10.91, -0.4624, 2.803), (10.91, -0.4624, 0.4053), (-0.05881, -0.4624, 2.803), (10.91, -2.861, 2.803), (10.91, -2.861, 0.4053), (-0.05881, -2.861, 2.803), (3.843, -0.987, 0.4916), (2.107, -0.9, -3.891), (-1.461, -0.3981, -3.891), (-0.05881, -0.4624, 0.4053), (3.843, -2.336, 0.4916), (2.107, -2.423, -3.891), (-1.461, -2.925, -3.891), (-0.05881, -2.861, 0.4053), (10.97, -0.8347, 2.524), (10.97, -0.468, 1.639), (10.97, -0.8347, 0.7535), (10.97, -1.72, 0.3868), (10.97, -2.605, 0.7535), (10.97, -2.972, 1.639), (10.97, -2.605, 2.524), (10.97, -1.72, 2.891), (18.67, -0.8347, 2.524), (18.67, -0.468, 1.639), (18.67, -0.8347, 0.7535), (18.67, -1.72, 0.3868), (18.67, -2.605, 0.7535), (18.67, -2.972, 1.639), (18.67, -2.605, 2.524), (18.67, -1.72, 2.891), (10.97, -1.72, 1.639)], [], [(0, 2, 3, 4), (0, 1, 2), (0, 5, 1), (15, 8, 6, 7), (9, 11, 19, 10), (7, 10, 19, 15), (15, 19, 11, 8), (8, 11, 9, 6), (14, 15, 12, 13), (16, 19, 18, 17), (12, 16, 17, 13), (13, 17, 18, 14), (14, 18, 19, 15), (36, 20, 21), (36, 21, 22), (36, 22, 23), (36, 23, 24), (36, 24, 25), (36, 25, 26), (36, 26, 27), (36, 27, 20), (20, 28, 29, 21), (21, 29, 30, 22), (22, 30, 31, 23), (23, 31, 32, 24), (24, 32, 33, 25), (25, 33, 34, 26), (26, 34, 35, 27), (27, 35, 28, 20)])
me_cube_001.polygons.foreach_set('use_smooth', [1, 1, 1, 0, 0, 0, 0, 0, 0, 0, 0, 0, 0, 0, 0, 0, 0, 0, 0, 0, 0, 0, 0, 0, 0, 0, 0, 0, 0])
_uv = me_cube_001.uv_layers.new(name='UVTex')
_uv.uv.foreach_set('vector', [0.4688, 0.9844, 0.4531, 0.7344, 0.03125, 0.7656, 0.03125, 0.9844, 0.4531, 0.7344, 0.7656, 0.9844, 0.4688, 0.9844, 0.4531, 0.7344, 0.7656, 0.6562, 0.7656, 0.9844, 0.1094, 0.3594, 0.1094, 0.5312, 0.9531, 0.5312, 0.9531, 0.3594, 0.9531, 0.5312, 0.1094, 0.5312, 0.1094, 0.3594, 0.9531, 0.3594, 0.9688, 0.1875, 0.9688, 0.3281, 0.4062, 0.3281, 0.4062, 0.1875, 0.5781, 0.1562, 0.5781, 0.03906, 0.6719, 0.03906, 0.6719, 0.1562, 0.6719, 0.1562, 0.6719, 0.03906, 0.9688, 0.03906, 0.9688, 0.1562, 0.01172, 0.0293, 0.1094, 0.3594, 0.4062, 0.3594, 0.2852, 0.0293, 0.4062, 0.3594, 0.1094, 0.3594, 0.01172, 0.0293, 0.2852, 0.0293, 0.4844, 0.5938, 0.4844, 0.6875, 0.25, 0.7031, 0.25, 0.5938, 0.25, 0.5938, 0.25, 0.7031, 0.04688, 0.7188, 0.04688, 0.5625, 0.375, 0.1562, 0.375, 0.03906, 0.5781, 0.03906, 0.5781, 0.1562, 0.9688, 0.25, 0.9531, 0.1875, 0.9531, 0.2656, 0.9688, 0.25, 0.9531, 0.2656, 0.9531, 0.3281, 0.9688, 0.25, 0.9531, 0.3281, 0.9688, 0.3438, 0.9688, 0.25, 0.9688, 0.3438, 0.9688, 0.3125, 0.9688, 0.25, 0.9688, 0.3125, 0.9688, 0.25, 0.9688, 0.25, 0.9688, 0.25, 0.9688, 0.1875, 0.9688, 0.25, 0.9688, 0.1875, 0.9688, 0.1875, 0.9688, 0.25, 0.9688, 0.1875, 0.9531, 0.1875, 0.9531, 0.1875, 0.5, 0.2031, 0.5, 0.2656, 0.9531, 0.2656, 0.9531, 0.2656, 0.5, 0.2656, 0.5, 0.3281, 0.9531, 0.3281, 0.9531, 0.3281, 0.5, 0.3281, 0.5, 0.3438, 0.9688, 0.3438, 0.9688, 0.3438, 0.5, 0.3438, 0.5156, 0.3281, 0.9688, 0.3125, 0.9688, 0.3125, 0.5156, 0.3281, 0.5156, 0.2656, 0.9688, 0.25, 0.9688, 0.25, 0.5156, 0.2656, 0.5156, 0.2031, 0.9688, 0.1875, 0.9688, 0.1875, 0.5156, 0.2031, 0.5, 0.1875, 0.9688, 0.1875, 0.9688, 0.1875, 0.5, 0.1875, 0.5, 0.2031, 0.9531, 0.1875])
me_cube_001.materials.append(mat_material)
me_cube_001.use_remesh_preserve_volume = False
me_cube_001.use_remesh_preserve_attributes = False
me_cube_001.use_mirror_vertex_groups = False
me_cube_001.update()
me_cube_002 = bpy.data.meshes.new('Cube.002')
me_cube_002.from_pydata([(11.96, -1.84, 1.748), (13.58, -4.325, 0.6194), (13.58, 0.6455, 0.6194), (13.28, -3.492, 2.375), (13.28, -0.1873, 2.375), (13.14, -1.84, 3.722), (12.82, -1.84, -0.1798), (-1.499, -0.8533, 0.4871), (2.132, -0.3614, -4.082), (-1.854, -0.6926, -3.448), (-19.79, -0.8416, -0.7413), (-18.49, -4.608, 2.504), (4.749, -1.04, 0.2205), (10.91, -0.4624, 2.803), (10.91, -0.4624, 0.4053), (-0.05881, -0.4624, 2.803), (10.91, -2.861, 2.803), (10.91, -2.861, 0.4053), (-0.05881, -2.861, 2.803), (3.843, -0.987, 0.4916), (2.107, -0.9, -3.891), (-1.461, -0.3981, -3.891), (-0.05881, -0.4624, 0.4053), (3.843, -2.336, 0.4916), (2.107, -2.423, -3.891), (-1.461, -2.925, -3.891), (-0.05881, -2.861, 0.4053)], [], [(3, 0, 6, 1), (6, 0, 4, 2), (0, 3, 5), (4, 0, 5), (7, 9, 10, 11), (7, 8, 9), (7, 12, 8), (22, 15, 13, 14), (16, 18, 26, 17), (14, 17, 26, 22), (22, 26, 18, 15), (15, 18, 16, 13), (21, 22, 19, 20), (23, 26, 25, 24), (19, 23, 24, 20), (20, 24, 25, 21), (21, 25, 26, 22)])
me_cube_002.polygons.foreach_set('use_smooth', [0, 0, 0, 0, 1, 1, 1, 0, 0, 0, 0, 0, 0, 0, 0, 0, 0])
_uv = me_cube_002.uv_layers.new(name='UVTex')
_uv.uv.foreach_set('vector', [0.9844, 0.7812, 0.7969, 0.8281, 0.7969, 0.6094, 0.9688, 0.5781, 0.7969, 0.6094, 0.7969, 0.8281, 0.9844, 0.7812, 0.9688, 0.5781, 0.7969, 0.8281, 0.9844, 0.7812, 0.9219, 0.9844, 0.9844, 0.7812, 0.7969, 0.8281, 0.9219, 0.9844, 0.4688, 0.9844, 0.4531, 0.7344, 0.03125, 0.7656, 0.03125, 0.9844, 0.4531, 0.7344, 0.7656, 0.9844, 0.4688, 0.9844, 0.4531, 0.7344, 0.7656, 0.6562, 0.7656, 0.9844, 0.1094, 0.3594, 0.1094, 0.5312, 0.9531, 0.5312, 0.9531, 0.3594, 0.9531, 0.5312, 0.1094, 0.5312, 0.1094, 0.3594, 0.9531, 0.3594, 0.9688, 0.1875, 0.9688, 0.3281, 0.4062, 0.3281, 0.4062, 0.1875, 0.5781, 0.1562, 0.5781, 0.03906, 0.6719, 0.03906, 0.6719, 0.1562, 0.6719, 0.1562, 0.6719, 0.03906, 0.9688, 0.03906, 0.9688, 0.1562, 0.01172, 0.0293, 0.1094, 0.3594, 0.4062, 0.3594, 0.2852, 0.0293, 0.4062, 0.3594, 0.1094, 0.3594, 0.01172, 0.0293, 0.2852, 0.0293, 0.4844, 0.5938, 0.4844, 0.6875, 0.25, 0.7031, 0.25, 0.5938, 0.25, 0.5938, 0.25, 0.7031, 0.04688, 0.7188, 0.04688, 0.5625, 0.375, 0.1562, 0.375, 0.03906, 0.5781, 0.03906, 0.5781, 0.1562])
me_cube_002.materials.append(mat_material)
me_cube_002.use_remesh_preserve_volume = False
me_cube_002.use_remesh_preserve_attributes = False
me_cube_002.use_mirror_vertex_groups = False
me_cube_002.update()
me_plane = bpy.data.meshes.new('Plane')
me_plane.from_pydata([(1.431, 0.0, 0.381), (1.431, 0.0, -0.381), (1.394, -2.239, 0.4694), (1.394, -2.239, -0.4694), (1.394, 2.239, 0.4694), (1.394, 2.239, -0.4694), (0.3273, -2.082, 0.0), (0.3273, 2.082, 0.0), (0.3645, 5.481e-07, 0.0), (1.713, 0.0, 0.5994), (1.713, 0.0, -0.5994), (1.675, -1.735, 0.6878), (1.675, -1.735, -0.6878), (1.675, 1.735, 0.6878), (1.675, 1.735, -0.6878), (-0.5366, -10.89, 0.442), (-0.5366, -10.89, -0.442), (-0.5366, 10.89, 0.442), (-0.5366, 10.89, -0.442), (-0.9867, -10.32, 0.0), (-0.9867, 10.32, 0.0), (-0.1662, -10.77, 0.5889), (-0.1662, -10.77, -0.5889), (-0.1662, 10.77, 0.5889), (-0.1662, 10.77, -0.5889), (-6.137, -18.6, 0.0), (-6.137, 18.6, 0.0), (-8.997, 3.379e-08, 0.0), (-8.229, 0.06551, 0.08372), (-8.229, 0.06551, -0.08372), (0.5314, 0.04743, -0.7084), (0.5654, -0.211, -0.4869), (0.5654, -0.211, -0.9299), (0.5314, -0.4983, -0.7084), (-9.379, -0.211, -0.4869), (-9.379, -0.211, -0.9299), (-9.413, 0.04743, -0.7084), (-9.413, -0.4983, -0.7084), (3.065, -0.2273, -0.7084), (-8.351, 0.3086, -0.1621), (-8.351, 0.3086, -1.255), (-5.114, -0.1083, -0.6011), (-5.114, -0.1083, -0.8157), (-9.376, -0.05798, -0.5997), (-9.376, -0.05798, -0.8171), (-12.91, 0.3589, -0.1608), (-12.91, 0.3589, -1.256), (-12.91, -0.757, -0.1608), (-12.91, -0.757, -1.256), (-9.376, -0.3401, -0.5997), (-9.376, -0.3401, -0.8171), (-5.114, -0.2898, -0.6011), (-5.114, -0.2898, -0.8157), (-8.351, -0.7067, -0.1621), (-8.351, -0.7067, -1.255), (-8.351, -0.7067, -0.1621), (-8.351, -0.7067, -1.255), (-5.114, -0.2898, -0.6011), (-5.114, -0.2898, -0.8157), (-9.376, -0.3401, -0.5997), (-9.376, -0.3401, -0.8171), (-12.91, -0.757, -0.1608), (-12.91, -0.757, -1.256), (-12.91, 0.3589, -0.1608), (-12.91, 0.3589, -1.256), (-9.376, -0.05798, -0.5997), (-9.376, -0.05798, -0.8171), (-5.114, -0.1083, -0.6011), (-5.114, -0.1083, -0.8157), (-8.351, 0.3086, -0.1621), (-8.351, 0.3086, -1.255), (-9.265, -0.1606, 5.165), (-5.634, -4.73, 4.674), (-9.619, -4.096, 5.005), (-27.56, -1.389, 5.154), (-26.26, 1.856, 8.921), (-3.017, -0.4272, 5.353)], [], [(0, 8, 6, 2), (6, 8, 1, 3), (0, 4, 7, 8), (7, 5, 1, 8), (0, 2, 11, 9), (12, 3, 1, 10), (0, 9, 13, 4), (14, 10, 1, 5), (2, 6, 19, 15), (19, 6, 3, 16), (20, 7, 4, 17), (5, 7, 20, 18), (11, 2, 15, 21), (16, 3, 12, 22), (17, 4, 13, 23), (14, 5, 18, 24), (15, 19, 25), (25, 19, 16), (26, 20, 17), (18, 20, 26), (21, 15, 25), (25, 16, 22), (26, 17, 23), (24, 18, 26), (25, 28, 27), (27, 29, 25), (28, 26, 27), (27, 26, 29), (31, 30, 36, 34), (36, 30, 32, 35), (33, 31, 34, 37), (35, 32, 33, 37), (30, 31, 38), (38, 32, 30), (31, 33, 38), (38, 33, 32), (34, 36, 37), (37, 36, 35), (43, 41, 39, 45), (40, 42, 44, 46), (49, 51, 53, 47), (54, 52, 50, 48), (59, 61, 55, 57), (56, 62, 60, 58), (65, 63, 69, 67), (70, 64, 66, 68), (71, 73, 74, 75), (71, 72, 73), (71, 76, 72)])
me_plane.polygons.foreach_set('use_smooth', [0, 0, 0, 0, 0, 0, 0, 0, 0, 0, 0, 0, 0, 0, 0, 0, 0, 0, 0, 0, 0, 0, 0, 0, 0, 0, 0, 0, 0, 0, 0, 0, 0, 0, 0, 0, 0, 0, 0, 0, 0, 0, 0, 0, 0, 0, 1, 1, 1])
_uv = me_plane.uv_layers.new(name='UVTex')
_uv.uv.foreach_set('vector', [0.04688, 0.5312, 0.04688, 0.4531, 0.1406, 0.4531, 0.1406, 0.5312, 0.1406, 0.4531, 0.04688, 0.4531, 0.04688, 0.5312, 0.1406, 0.5312, 0.04688, 0.5312, 0.1406, 0.5312, 0.1406, 0.4531, 0.04688, 0.4531, 0.1406, 0.4531, 0.1406, 0.5312, 0.04688, 0.5312, 0.04688, 0.4531, 0.04688, 0.5312, 0.1406, 0.5312, 0.125, 0.6094, 0.04688, 0.5625, 0.125, 0.6094, 0.1406, 0.5312, 0.04688, 0.5312, 0.04688, 0.5625, 0.04688, 0.5312, 0.04688, 0.5625, 0.125, 0.6094, 0.1406, 0.5312, 0.125, 0.6094, 0.04688, 0.5625, 0.04688, 0.5312, 0.1406, 0.5312, 0.1406, 0.5312, 0.1406, 0.4531, 0.5469, 0.4531, 0.5781, 0.5312, 0.5469, 0.4531, 0.1406, 0.4531, 0.1406, 0.5312, 0.5781, 0.5312, 0.5469, 0.4531, 0.1406, 0.4531, 0.1406, 0.5312, 0.5781, 0.5312, 0.1406, 0.5312, 0.1406, 0.4531, 0.5469, 0.4531, 0.5781, 0.5312, 0.125, 0.6094, 0.1406, 0.5312, 0.5781, 0.5312, 0.5469, 0.6094, 0.5781, 0.5312, 0.1406, 0.5312, 0.125, 0.6094, 0.5469, 0.6094, 0.5781, 0.5312, 0.1406, 0.5312, 0.125, 0.6094, 0.5469, 0.6094, 0.125, 0.6094, 0.1406, 0.5312, 0.5781, 0.5312, 0.5469, 0.6094, 0.5781, 0.5312, 0.5469, 0.4531, 1.0, 0.5, 1.0, 0.5, 0.5469, 0.4531, 0.5781, 0.5312, 1.0, 0.5, 0.5469, 0.4531, 0.5781, 0.5312, 0.5781, 0.5312, 0.5469, 0.4531, 1.0, 0.5, 0.5469, 0.6094, 0.5781, 0.5312, 1.0, 0.5, 1.0, 0.5, 0.5781, 0.5312, 0.5469, 0.6094, 1.0, 0.5, 0.5781, 0.5312, 0.5469, 0.6094, 0.5469, 0.6094, 0.5781, 0.5312, 1.0, 0.5, 0.4219, 0.375, 0.03125, 0.4219, 0.03125, 0.3281, 0.03125, 0.3281, 0.03125, 0.4219, 0.4219, 0.375, 0.03125, 0.4219, 0.4219, 0.375, 0.03125, 0.3281, 0.03125, 0.3281, 0.4219, 0.375, 0.03125, 0.4219, 0.625, 0.125, 0.625, 0.1875, 0.1094, 0.1719, 0.1562, 0.1094, 0.1094, 0.1719, 0.625, 0.1875, 0.625, 0.125, 0.1562, 0.1094, 0.625, 0.04688, 0.625, 0.125, 0.1562, 0.1094, 0.1094, 0.0625, 0.1562, 0.1094, 0.625, 0.125, 0.625, 0.04688, 0.1094, 0.0625, 0.625, 0.1875, 0.625, 0.125, 0.8906, 0.125, 0.8906, 0.125, 0.625, 0.125, 0.625, 0.1875, 0.625, 0.125, 0.625, 0.04688, 0.8906, 0.125, 0.8906, 0.125, 0.625, 0.04688, 0.625, 0.125, 0.1562, 0.1094, 0.1094, 0.1719, 0.1094, 0.0625, 0.1094, 0.0625, 0.1094, 0.1719, 0.1562, 0.1094, 0.4844, 0.2344, 0.9531, 0.4062, 0.5625, 0.3906, 0.04688, 0.2188, 0.5625, 0.3906, 0.9531, 0.4062, 0.4844, 0.2344, 0.04688, 0.2188, 0.4844, 0.2344, 0.9531, 0.4062, 0.5625, 0.3906, 0.04688, 0.2188, 0.5625, 0.3906, 0.9531, 0.4062, 0.4844, 0.2344, 0.04688, 0.2188, 0.4844, 0.2344, 0.04688, 0.2188, 0.5625, 0.3906, 0.9531, 0.4062, 0.5625, 0.3906, 0.04688, 0.2188, 0.4844, 0.2344, 0.9531, 0.4062, 0.4844, 0.2344, 0.04688, 0.2188, 0.5625, 0.3906, 0.9531, 0.4062, 0.5625, 0.3906, 0.04688, 0.2188, 0.4844, 0.2344, 0.9531, 0.4062, 0.4688, 0.9844, 0.4531, 0.7344, 0.03125, 0.7656, 0.03125, 0.9844, 0.4531, 0.7344, 0.7344, 0.9844, 0.4688, 0.9844, 0.4531, 0.7344, 0.7344, 0.6562, 0.7344, 0.9844])
me_plane.materials.append(mat_material)
me_plane.use_remesh_preserve_volume = False
me_plane.use_remesh_preserve_attributes = False
me_plane.use_mirror_vertex_groups = False
me_plane.update()
me_plane_001 = bpy.data.meshes.new('Plane.001')
me_plane_001.from_pydata([(-0.03156, 0.3008, -0.003174), (0.002401, 0.04243, 0.2184), (0.002401, 0.04243, -0.2247), (-0.03156, -0.2449, -0.003174), (-9.942, 0.04243, 0.2184), (-9.942, 0.04243, -0.2247), (-9.976, 0.3008, -0.003174), (-9.976, -0.2449, -0.003174), (2.502, 0.02611, -0.003174), (-8.914, 0.562, 0.5431), (-8.914, 0.562, -0.5494), (-5.677, 0.1451, 0.1041), (-5.677, 0.1451, -0.1105), (-9.939, 0.1954, 0.1055), (-9.939, 0.1954, -0.1118), (-13.47, 0.6123, 0.5445), (-13.47, 0.6123, -0.5508), (-13.47, -0.5036, 0.5445), (-13.47, -0.5036, -0.5508), (-9.939, -0.0867, 0.1055), (-9.939, -0.0867, -0.1118), (-5.677, -0.03638, 0.1041), (-5.677, -0.03638, -0.1105), (-8.914, -0.4533, 0.5431), (-8.914, -0.4533, -0.5494), (-8.914, -0.4533, 0.5431), (-8.914, -0.4533, -0.5494), (-5.677, -0.03638, 0.1041), (-5.677, -0.03638, -0.1105), (-9.939, -0.0867, 0.1055), (-9.939, -0.0867, -0.1118), (-13.47, -0.5036, 0.5445), (-13.47, -0.5036, -0.5508), (-13.47, 0.6123, 0.5445), (-13.47, 0.6123, -0.5508), (-9.939, 0.1954, 0.1055), (-9.939, 0.1954, -0.1118), (-5.677, 0.1451, 0.1041), (-5.677, 0.1451, -0.1105), (-8.914, 0.562, 0.5431), (-8.914, 0.562, -0.5494)], [], [(1, 0, 6, 4), (6, 0, 2, 5), (3, 1, 4, 7), (5, 2, 3, 7), (0, 1, 8), (2, 0, 8), (1, 3, 8), (8, 3, 2), (4, 6, 7), (7, 6, 5), (13, 11, 9, 15), (10, 12, 14, 16), (19, 21, 23, 17), (24, 22, 20, 18), (29, 31, 25, 27), (26, 32, 30, 28), (35, 33, 39, 37), (40, 34, 36, 38)])
_uv = me_plane_001.uv_layers.new(name='UVTex')
_uv.uv.foreach_set('vector', [0.625, 0.25, 0.625, 0.375, 0.1094, 0.3438, 0.1562, 0.2188, 0.1094, 0.3438, 0.625, 0.375, 0.625, 0.25, 0.1562, 0.2188, 0.625, 0.09375, 0.625, 0.25, 0.1562, 0.2188, 0.1094, 0.125, 0.1562, 0.2188, 0.625, 0.25, 0.625, 0.09375, 0.1094, 0.125, 0.625, 0.375, 0.625, 0.25, 0.8906, 0.25, 0.625, 0.25, 0.625, 0.375, 0.8906, 0.25, 0.625, 0.25, 0.625, 0.09375, 0.8906, 0.25, 0.8906, 0.25, 0.625, 0.09375, 0.625, 0.25, 0.1562, 0.2188, 0.1094, 0.3438, 0.1094, 0.125, 0.1094, 0.125, 0.1094, 0.3438, 0.1562, 0.2188, 0.4844, 0.4688, 0.9531, 0.8125, 0.5625, 0.7812, 0.04688, 0.4375, 0.5625, 0.7812, 0.9531, 0.8125, 0.4844, 0.4688, 0.04688, 0.4375, 0.4844, 0.4688, 0.9531, 0.8125, 0.5625, 0.7812, 0.04688, 0.4375, 0.5625, 0.7812, 0.9531, 0.8125, 0.4844, 0.4688, 0.04688, 0.4375, 0.4844, 0.4688, 0.04688, 0.4375, 0.5625, 0.7812, 0.9531, 0.8125, 0.5625, 0.7812, 0.04688, 0.4375, 0.4844, 0.4688, 0.9531, 0.8125, 0.4844, 0.4688, 0.04688, 0.4375, 0.5625, 0.7812, 0.9531, 0.8125, 0.5625, 0.7812, 0.04688, 0.4375, 0.4844, 0.4688, 0.9531, 0.8125])
me_plane_001.materials.append(mat_material)
me_plane_001.use_remesh_preserve_volume = False
me_plane_001.use_remesh_preserve_attributes = False
me_plane_001.use_mirror_vertex_groups = False
me_plane_001.update()
me_cylinder_001 = bpy.data.meshes.new('Cylinder.001')
me_cylinder_001.from_pydata([(44.68, -0.6165, 32.57), (44.68, -3.619, 30.56), (44.68, -7.162, 29.86), (44.68, -10.7, 30.56), (44.68, -13.71, 32.57), (44.68, -15.71, 35.57), (44.68, -16.42, 39.11), (44.68, -15.71, 42.66), (44.68, -13.71, 45.66), (44.68, -7.162, 48.37), (44.68, -0.6165, 45.66), (44.68, 1.39, 42.66), (44.68, 2.095, 39.11), (44.68, 1.39, 35.57), (64.04, -3.261, 35.21), (64.04, -5.05, 34.02), (64.04, -7.162, 33.6), (64.04, -9.273, 34.02), (64.04, -11.06, 35.21), (64.04, -12.26, 37.0), (64.04, -12.68, 39.11), (64.04, -12.26, 41.23), (64.04, -11.06, 43.01), (64.04, -9.273, 44.21), (64.04, -3.261, 43.01), (64.04, -2.065, 41.23), (64.04, -1.645, 39.11), (64.04, -2.065, 37.0), (42.38, -4.417, 32.49), (42.38, -2.089, 34.04), (42.38, -7.162, 31.94), (42.38, -9.907, 32.49), (42.38, -12.23, 34.04), (42.38, -13.79, 36.37), (42.38, -14.33, 39.11), (42.38, -13.79, 41.86), (42.38, -12.23, 44.19), (42.38, -4.417, 45.74), (42.38, -2.089, 44.19), (42.38, -0.5346, 41.86), (42.38, 0.01144, 39.11), (42.38, -0.5346, 36.37), (-3.905, -4.417, 32.49), (-3.905, -2.089, 34.04), (-3.905, -7.162, 31.94), (-3.905, -9.907, 32.49), (-3.905, -12.23, 34.04), (-3.905, -13.79, 36.37), (-3.905, -14.33, 39.11), (-3.905, -13.79, 41.86), (-3.905, -12.23, 44.19), (-3.905, -7.162, 46.29), (-3.905, -2.089, 44.19), (-3.905, -0.5346, 41.86), (-3.905, 0.01145, 39.11), (-3.905, -0.5346, 36.37), (35.62, -17.35, 36.84), (35.62, -20.53, 38.65), (35.62, -17.37, 40.5), (68.68, -20.48, 36.84), (70.05, -23.67, 38.65), (68.68, -20.51, 40.5), (75.07, -2.733, 40.49), (23.64, -12.94, 38.66), (24.24, -12.08, 40.5), (22.43, -14.67, 38.65), (24.25, -12.06, 36.84)], [], [(0, 14, 15, 1), (1, 15, 16, 2), (2, 16, 17, 3), (3, 17, 18, 4), (4, 18, 19, 5), (5, 19, 20, 6), (6, 20, 21, 7), (7, 21, 22, 8), (8, 22, 23, 9), (9, 23, 24, 10), (10, 24, 25, 11), (11, 25, 26, 12), (12, 26, 27, 13), (14, 0, 13, 27), (0, 1, 28, 29), (1, 2, 30, 28), (2, 3, 31, 30), (3, 4, 32, 31), (4, 5, 33, 32), (5, 6, 34, 33), (6, 7, 35, 34), (7, 8, 36, 35), (8, 9, 37, 36), (9, 10, 38, 37), (10, 11, 39, 38), (11, 12, 40, 39), (12, 13, 41, 40), (13, 0, 29, 41), (29, 28, 42, 43), (28, 30, 44, 42), (30, 31, 45, 44), (31, 32, 46, 45), (32, 33, 47, 46), (33, 34, 48, 47), (34, 35, 49, 48), (35, 36, 50, 49), (36, 37, 51, 50), (37, 38, 52, 51), (38, 39, 53, 52), (39, 40, 54, 53), (40, 41, 55, 54), (41, 29, 43, 55), (62, 60, 59), (62, 61, 60), (62, 59, 61), (56, 59, 60, 57), (57, 60, 61, 58), (58, 61, 59, 56), (58, 56, 66, 64), (57, 58, 64, 65), (56, 57, 65, 66), (63, 66, 65), (63, 65, 64), (63, 64, 66)])
me_cylinder_001.polygons.foreach_set('use_smooth', [True] * 54)
_uv = me_cylinder_001.uv_layers.new(name='UVTex')
_uv.uv.foreach_set('vector', [0.3906, 0.8438, 0.1094, 0.7188, 0.1094, 0.6562, 0.3906, 0.75, 0.3906, 0.75, 0.1094, 0.6562, 0.1094, 0.625, 0.3906, 0.625, 0.3906, 0.625, 0.1094, 0.625, 0.1094, 0.5625, 0.3906, 0.5, 0.3906, 0.5, 0.1094, 0.5625, 0.1094, 0.5312, 0.3906, 0.4062, 0.3906, 0.4062, 0.1094, 0.5312, 0.1094, 0.5, 0.3906, 0.3438, 0.3906, 0.3438, 0.1094, 0.5, 0.1094, 0.5, 0.3906, 0.2812, 0.3906, 0.2812, 0.1094, 0.5, 0.1094, 0.5, 0.3906, 0.3438, 0.3906, 0.3438, 0.1094, 0.5, 0.1094, 0.5312, 0.3906, 0.4062, 0.3906, 0.4062, 0.1094, 0.5312, 0.1094, 0.6172, 0.3906, 0.625, 0.3906, 0.625, 0.1094, 0.6172, 0.1094, 0.7188, 0.3906, 0.8438, 0.3906, 0.8438, 0.1094, 0.7188, 0.1094, 0.75, 0.3906, 0.9375, 0.3906, 0.9375, 0.1094, 0.75, 0.1094, 0.75, 0.3906, 0.9375, 0.3906, 0.9375, 0.1094, 0.75, 0.1094, 0.75, 0.3906, 0.9375, 0.1094, 0.7188, 0.3906, 0.8438, 0.3906, 0.9375, 0.1094, 0.75, 0.3906, 0.8438, 0.3906, 0.75, 0.4219, 0.75, 0.4219, 0.8125, 0.3906, 0.75, 0.3906, 0.625, 0.4219, 0.625, 0.4219, 0.75, 0.3906, 0.625, 0.3906, 0.5, 0.4219, 0.5312, 0.4219, 0.625, 0.3906, 0.5, 0.3906, 0.4062, 0.4219, 0.4375, 0.4219, 0.5312, 0.3906, 0.4062, 0.3906, 0.3438, 0.4219, 0.4062, 0.4219, 0.4375, 0.3906, 0.3438, 0.3906, 0.2812, 0.4219, 0.375, 0.4219, 0.4062, 0.3906, 0.2812, 0.3906, 0.3438, 0.4219, 0.4062, 0.4219, 0.375, 0.3906, 0.3438, 0.3906, 0.4062, 0.4219, 0.4375, 0.4219, 0.4062, 0.3906, 0.4062, 0.3906, 0.625, 0.4219, 0.6328, 0.4219, 0.4375, 0.3906, 0.625, 0.3906, 0.8438, 0.4219, 0.8125, 0.4219, 0.6328, 0.3906, 0.8438, 0.3906, 0.9375, 0.4219, 0.875, 0.4219, 0.8125, 0.3906, 0.9375, 0.3906, 0.9375, 0.4219, 0.875, 0.4219, 0.875, 0.3906, 0.9375, 0.3906, 0.9375, 0.4219, 0.875, 0.4219, 0.875, 0.3906, 0.9375, 0.3906, 0.8438, 0.4219, 0.8125, 0.4219, 0.875, 0.4219, 0.8125, 0.4219, 0.75, 0.9688, 0.75, 0.9688, 0.8125, 0.4219, 0.75, 0.4219, 0.625, 0.9688, 0.625, 0.9688, 0.75, 0.4219, 0.625, 0.4219, 0.5312, 0.9688, 0.5312, 0.9688, 0.625, 0.4219, 0.5312, 0.4219, 0.4375, 0.9688, 0.4375, 0.9688, 0.5312, 0.4219, 0.4375, 0.4219, 0.4062, 0.9688, 0.4062, 0.9688, 0.4375, 0.4219, 0.4062, 0.4219, 0.375, 0.9688, 0.375, 0.9688, 0.4062, 0.4219, 0.375, 0.4219, 0.4062, 0.9688, 0.4062, 0.9688, 0.375, 0.4219, 0.4062, 0.4219, 0.4375, 0.9688, 0.4375, 0.9688, 0.4062, 0.4219, 0.4375, 0.4219, 0.6328, 0.9688, 0.6328, 0.9688, 0.4375, 0.4219, 0.6328, 0.4219, 0.8125, 0.9688, 0.8125, 0.9688, 0.6328, 0.4219, 0.8125, 0.4219, 0.875, 0.9688, 0.875, 0.9688, 0.8125, 0.4219, 0.875, 0.4219, 0.875, 0.9688, 0.875, 0.9688, 0.875, 0.4219, 0.875, 0.4219, 0.875, 0.9688, 0.875, 0.9688, 0.875, 0.4219, 0.875, 0.4219, 0.8125, 0.9688, 0.8125, 0.9688, 0.875, 0.03125, 0.7812, 0.04688, 0.03125, 0.1094, 0.1562, 0.03125, 0.7812, 0.1094, 0.1562, 0.04688, 0.03125, 0.03125, 0.7812, 0.1094, 0.1562, 0.1094, 0.1562, 0.5156, 0.1875, 0.1094, 0.1562, 0.04688, 0.03125, 0.5156, 0.03125, 0.5156, 0.03125, 0.04688, 0.03125, 0.1094, 0.1562, 0.5156, 0.1875, 0.5156, 0.1875, 0.1094, 0.1562, 0.1094, 0.1562, 0.5156, 0.1875, 0.5156, 0.1875, 0.5156, 0.1875, 0.6875, 0.25, 0.6875, 0.25, 0.5156, 0.03125, 0.5156, 0.1875, 0.6875, 0.25, 0.7344, 0.03125, 0.5156, 0.1875, 0.5156, 0.03125, 0.7344, 0.03125, 0.6875, 0.25, 0.8438, 0.25, 0.6875, 0.25, 0.7344, 0.03125, 0.8438, 0.25, 0.7344, 0.03125, 0.6875, 0.25, 0.8438, 0.25, 0.6875, 0.25, 0.6875, 0.25])
me_cylinder_001.materials.append(mat_material_002)
me_cylinder_001.use_remesh_preserve_volume = False
me_cylinder_001.use_remesh_preserve_attributes = False
me_cylinder_001.use_mirror_vertex_groups = False
me_cylinder_001.update()
me_sphere = bpy.data.meshes.new('Sphere')
me_sphere.from_pydata([(0.0, 1.587e-07, -3.846), (2.783, -2.022, -1.72), (-1.063, -3.272, -1.72), (-3.44, 7.098e-08, -1.72), (-1.063, 3.272, -1.72), (2.783, 2.022, -1.72), (1.063, -3.272, 1.72), (-2.783, -2.022, 1.72), (-2.783, 2.022, 1.72), (1.063, 3.272, 1.72), (3.44, -7.098e-08, 1.72), (0.0, -1.587e-07, 3.846), (1.636, -1.188, -3.272), (-0.6248, -1.923, -3.272), (1.011, -3.112, -2.022), (1.636, 1.188, -3.272), (3.272, 8.345e-08, -2.022), (-2.022, 1.35e-07, -3.272), (-2.647, -1.923, -2.022), (-0.6248, 1.923, -3.272), (-2.647, 1.923, -2.022), (1.011, 3.112, -2.022), (3.658, 1.188, 4.905e-08), (3.658, -1.188, -4.905e-08), (2.261, -3.112, -1.284e-07), (0.0, -3.846, -1.587e-07), (-2.261, -3.112, -1.284e-07), (-3.658, -1.188, -4.905e-08), (-3.658, 1.188, 4.905e-08), (-2.261, 3.112, 1.284e-07), (0.0, 3.846, 1.587e-07), (2.261, 3.112, 1.284e-07), (2.647, -1.923, 2.022), (-1.011, -3.112, 2.022), (-3.272, -8.345e-08, 2.022), (-1.011, 3.112, 2.022), (2.647, 1.923, 2.022), (2.022, -1.35e-07, 3.272), (0.6248, -1.923, 3.272), (-1.636, -1.188, 3.272), (-1.636, 1.188, 3.272), (0.6248, 1.923, 3.272), (1.801, 1.309, 6.768), (-5.233, 2.185, 4.471), (-1.376, -4.235, 5.527), (6.631, 2.117, 2.245), (5.828, -4.235, 1.074), (-6.631, 2.117, -2.848), (-5.921, -4.302, 0.8688), (-3.602, -2.617, -6.13), (4.452, -1.733e-07, -6.13), (2.262, 6.961, 0.8688), (-0.03537, -6.961, -2.848), (-0.4605, 5.652, -5.074)], [], [(14, 12, 1), (12, 14, 13), (2, 13, 14), (13, 0, 12), (16, 1, 12), (5, 16, 15), (12, 0, 15), (18, 13, 2), (3, 17, 18), (17, 0, 13), (20, 17, 3), (17, 20, 19), (4, 19, 20), (19, 0, 17), (19, 21, 15), (5, 15, 21), (15, 0, 19), (23, 1, 16), (16, 22, 23), (10, 23, 22), (22, 16, 5), (14, 24, 25), (6, 25, 24), (24, 14, 1), (27, 3, 18), (18, 26, 27), (26, 18, 2), (29, 4, 20), (20, 28, 29), (8, 29, 28), (31, 5, 21), (21, 30, 31), (30, 21, 4), (32, 23, 10), (6, 24, 32), (24, 1, 23), (33, 25, 6), (25, 33, 26), (7, 26, 33), (26, 2, 25), (34, 27, 7), (27, 34, 28), (8, 28, 34), (28, 3, 27), (35, 29, 8), (29, 35, 30), (9, 30, 35), (30, 4, 29), (36, 31, 9), (31, 36, 22), (22, 5, 31), (38, 6, 32), (32, 37, 38), (11, 38, 37), (37, 32, 10), (39, 7, 33), (11, 39, 38), (38, 33, 6), (34, 39, 40), (11, 40, 39), (39, 34, 7), (41, 9, 35), (35, 40, 41), (11, 41, 40), (40, 35, 8), (37, 10, 36), (36, 41, 37), (41, 36, 9), (37, 41, 42), (34, 40, 43), (38, 39, 44), (33, 38, 44), (39, 33, 44), (22, 36, 45), (32, 24, 46), (24, 23, 46), (23, 32, 46), (31, 30, 51), (28, 20, 47), (27, 26, 48), (14, 25, 52), (21, 19, 53), (18, 17, 49), (17, 13, 49), (13, 18, 49), (15, 16, 50), (12, 15, 50), (16, 12, 50), (41, 11, 42), (40, 8, 43), (11, 37, 42), (36, 10, 45), (8, 34, 43), (9, 31, 51), (30, 9, 51), (3, 28, 47), (7, 27, 48), (26, 7, 48), (25, 2, 52), (10, 22, 45), (4, 21, 53), (20, 3, 47), (19, 4, 53), (2, 14, 52)])
me_sphere.polygons.foreach_set('use_smooth', [True] * 104)
_uv = me_sphere.uv_layers.new(name='UVTex')
_uv.uv.foreach_set('vector', [0.4102, 0.7344, 0.4922, 0.6875, 0.4766, 0.7695, 0.4922, 0.6875, 0.4102, 0.7344, 0.3945, 0.6406, 0.3359, 0.6992, 0.3945, 0.6406, 0.4102, 0.7344, 0.3945, 0.6406, 0.4883, 0.5703, 0.4922, 0.6875, 0.5625, 0.7539, 0.4766, 0.7695, 0.4922, 0.6875, 0.6797, 0.7383, 0.5625, 0.7539, 0.6094, 0.625, 0.4922, 0.6875, 0.4883, 0.5703, 0.6094, 0.625, 0.293, 0.625, 0.3945, 0.6406, 0.3359, 0.6992, 0.2305, 0.5234, 0.3672, 0.5078, 0.293, 0.625, 0.3672, 0.5078, 0.4883, 0.5703, 0.3945, 0.6406, 0.1758, 0.2734, 0.04688, 0.3125, 0.09375, 0.1758, 0.04688, 0.3125, 0.1758, 0.2734, 0.1641, 0.3789, 0.2383, 0.332, 0.1641, 0.3789, 0.1758, 0.2734, 0.1641, 0.3789, 0.06641, 0.4453, 0.04688, 0.3125, 0.1641, 0.3789, 0.2617, 0.4102, 0.1797, 0.5078, 0.3086, 0.5078, 0.1797, 0.5078, 0.2617, 0.4102, 0.1797, 0.5078, 0.06641, 0.4453, 0.1641, 0.3789, 0.5117, 0.8477, 0.4766, 0.7695, 0.5625, 0.7539, 0.5625, 0.7539, 0.6406, 0.8633, 0.5117, 0.8477, 0.5508, 0.957, 0.5117, 0.8477, 0.6406, 0.8633, 0.6406, 0.8633, 0.5625, 0.7539, 0.6797, 0.7383, 0.4102, 0.7344, 0.418, 0.8242, 0.3359, 0.7812, 0.3398, 0.8672, 0.3359, 0.7812, 0.418, 0.8242, 0.418, 0.8242, 0.4102, 0.7344, 0.4766, 0.7695, 0.1641, 0.6367, 0.2305, 0.5234, 0.293, 0.625, 0.293, 0.625, 0.2539, 0.7266, 0.1641, 0.6367, 0.2539, 0.7266, 0.293, 0.625, 0.3359, 0.6992, 0.2695, 0.2656, 0.2383, 0.332, 0.1758, 0.2734, 0.1758, 0.2734, 0.2266, 0.1836, 0.2695, 0.2656, 0.3164, 0.2031, 0.2695, 0.2656, 0.2266, 0.1836, 0.3555, 0.4102, 0.3086, 0.5078, 0.2617, 0.4102, 0.2617, 0.4102, 0.3125, 0.3359, 0.3555, 0.4102, 0.3125, 0.3359, 0.2617, 0.4102, 0.2383, 0.332, 0.418, 0.9453, 0.5117, 0.8477, 0.5508, 0.957, 0.3398, 0.8672, 0.418, 0.8242, 0.418, 0.9453, 0.418, 0.8242, 0.4766, 0.7695, 0.5117, 0.8477, 0.25, 0.832, 0.3359, 0.7812, 0.3398, 0.8672, 0.3359, 0.7812, 0.25, 0.832, 0.2539, 0.7266, 0.1719, 0.7695, 0.2539, 0.7266, 0.25, 0.832, 0.2539, 0.7266, 0.3359, 0.6992, 0.3359, 0.7812, 0.04688, 0.75, 0.1641, 0.6367, 0.1719, 0.7695, 0.1641, 0.05078, 0.3242, 0.08203, 0.2266, 0.1836, 0.3164, 0.2031, 0.2266, 0.1836, 0.3242, 0.08203, 0.2266, 0.1836, 0.09375, 0.1758, 0.1641, 0.05078, 0.3516, 0.2695, 0.2695, 0.2656, 0.3164, 0.2031, 0.2695, 0.2656, 0.3516, 0.2695, 0.3125, 0.3359, 0.3828, 0.332, 0.3125, 0.3359, 0.3516, 0.2695, 0.3125, 0.3359, 0.2383, 0.332, 0.2695, 0.2656, 0.457, 0.375, 0.3555, 0.4102, 0.3828, 0.332, 0.3555, 0.4102, 0.457, 0.375, 0.4375, 0.5039, 0.4375, 0.5039, 0.3086, 0.5078, 0.3555, 0.4102, 0.2734, 0.957, 0.3398, 0.8672, 0.418, 0.9453, 0.6602, 0.3164, 0.5312, 0.2969, 0.5977, 0.1797, 0.4844, 0.207, 0.5977, 0.1797, 0.5312, 0.2969, 0.5312, 0.2969, 0.6602, 0.3164, 0.5664, 0.4062, 0.1289, 0.8789, 0.1719, 0.7695, 0.25, 0.832, 0.4844, 0.207, 0.4766, 0.09375, 0.5977, 0.1797, 0.2734, 0.957, 0.25, 0.832, 0.3398, 0.8672, 0.3242, 0.08203, 0.4766, 0.09375, 0.3945, 0.1914, 0.4844, 0.207, 0.3945, 0.1914, 0.4766, 0.09375, 0.1289, 0.8789, 0.04688, 0.75, 0.1719, 0.7695, 0.4375, 0.2773, 0.3828, 0.332, 0.3516, 0.2695, 0.3516, 0.2695, 0.3945, 0.1914, 0.4375, 0.2773, 0.4844, 0.207, 0.4375, 0.2773, 0.3945, 0.1914, 0.3945, 0.1914, 0.3516, 0.2695, 0.3164, 0.2031, 0.5312, 0.2969, 0.5664, 0.4062, 0.457, 0.375, 0.457, 0.375, 0.4375, 0.2773, 0.5312, 0.2969, 0.4375, 0.2773, 0.457, 0.375, 0.3828, 0.332, 0.7773, 0.7891, 0.582, 0.457, 0.7773, 0.5625, 0.9766, 0.457, 0.7773, 0.7891, 0.7773, 0.5625, 0.7773, 0.7891, 0.582, 0.457, 0.7773, 0.5625, 0.9766, 0.457, 0.7773, 0.7891, 0.7773, 0.5625, 0.582, 0.457, 0.9766, 0.457, 0.7773, 0.5625, 0.9766, 0.457, 0.7773, 0.7891, 0.7773, 0.5625, 0.9766, 0.457, 0.7773, 0.7891, 0.7773, 0.5625, 0.7773, 0.7891, 0.582, 0.457, 0.7773, 0.5625, 0.582, 0.457, 0.9766, 0.457, 0.7773, 0.5625, 0.582, 0.457, 0.9766, 0.457, 0.7773, 0.5625, 0.582, 0.457, 0.9766, 0.457, 0.7773, 0.5625, 0.7773, 0.7891, 0.582, 0.457, 0.7773, 0.5625, 0.582, 0.457, 0.9766, 0.457, 0.7773, 0.5625, 0.582, 0.457, 0.9766, 0.457, 0.7773, 0.5625, 0.7773, 0.7891, 0.582, 0.457, 0.7773, 0.5625, 0.582, 0.457, 0.9766, 0.457, 0.7773, 0.5625, 0.9766, 0.457, 0.7773, 0.7891, 0.7773, 0.5625, 0.9766, 0.457, 0.582, 0.457, 0.7773, 0.5625, 0.7773, 0.7891, 0.9766, 0.457, 0.7773, 0.5625, 0.582, 0.457, 0.7773, 0.7891, 0.7773, 0.5625, 0.582, 0.457, 0.9766, 0.457, 0.7773, 0.5625, 0.7773, 0.7891, 0.582, 0.457, 0.7773, 0.5625, 0.9766, 0.457, 0.7773, 0.7891, 0.7773, 0.5625, 0.7773, 0.7891, 0.582, 0.457, 0.7773, 0.5625, 0.582, 0.457, 0.9766, 0.457, 0.7773, 0.5625, 0.7773, 0.7891, 0.582, 0.457, 0.7773, 0.5625, 0.9766, 0.457, 0.7773, 0.7891, 0.7773, 0.5625, 0.7773, 0.7891, 0.582, 0.457, 0.7773, 0.5625, 0.9766, 0.457, 0.7773, 0.7891, 0.7773, 0.5625, 0.582, 0.457, 0.9766, 0.457, 0.7773, 0.5625, 0.9766, 0.457, 0.7773, 0.7891, 0.7773, 0.5625, 0.582, 0.457, 0.9766, 0.457, 0.7773, 0.5625, 0.7773, 0.7891, 0.582, 0.457, 0.7773, 0.5625, 0.9766, 0.457, 0.7773, 0.7891, 0.7773, 0.5625, 0.9766, 0.457, 0.7773, 0.7891, 0.7773, 0.5625, 0.7773, 0.7891, 0.582, 0.457, 0.7773, 0.5625])
me_sphere.materials.append(mat_material_001)
me_sphere.use_remesh_preserve_volume = False
me_sphere.use_remesh_preserve_attributes = False
me_sphere.use_mirror_vertex_groups = False
me_sphere.update()
me_cube_003 = bpy.data.meshes.new('Cube.003')
me_cube_003.from_pydata([(13.01, 0.7358, 0.6925), (13.01, -0.6082, 0.6925), (13.01, 0.06378, -0.1101), (13.01, 0.06378, 1.388), (10.05, 0.06378, 1.388), (10.05, 0.06378, -0.1101), (10.05, 0.7358, 0.6925), (10.05, -0.6082, 0.6925), (10.05, 1.38, 1.111), (10.05, -1.253, 1.111), (10.05, 0.06378, -1.214), (10.05, 0.06378, 2.44), (0.2304, 0.06378, 2.44), (0.2304, 0.06378, -1.214), (0.2304, 1.38, 1.111), (0.2304, -1.253, 1.111), (0.2304, 1.38, -2.392), (0.2304, -1.253, -2.392), (-8.822, 0.06378, 2.44), (-8.822, 1.38, 1.111), (-8.822, -1.253, 1.111), (-8.822, 1.38, -2.392), (-8.822, -1.253, -2.392), (0.2304, 0.06378, -2.392), (9.117, 0.5149, 2.627), (9.117, -0.3873, 2.627), (9.117, 0.7941, 3.078), (9.117, -0.6665, 3.078), (9.117, 0.5793, 3.626), (9.117, -0.4518, 3.626), (9.117, 0.06378, 3.852), (9.117, 0.06378, 2.433), (9.117, 0.3881, 2.775), (9.117, -0.2606, 2.775), (9.117, 0.5671, 3.091), (9.117, -0.4395, 3.091), (9.117, 0.4333, 3.475), (9.117, -0.3057, 3.475), (9.117, 0.06378, 3.633), (9.117, 0.06378, 2.64), (-8.822, 0.06378, -2.392), (-0.522, 0.06378, -2.242), (0.9431, 0.06378, -8.319), (-3.087, 0.06378, -9.915), (-4.856, 0.06378, -2.242), (-4.856, 1.338, -2.242), (-4.856, -1.211, -2.242), (-3.087, 1.338, -9.915), (-3.087, -1.211, -9.915), (0.9431, 0.4401, -8.319), (0.9431, -0.3126, -8.319), (-0.522, 0.4401, -2.242), (-0.522, -0.3126, -2.242), (-13.33, 0.06378, 0.7871), (-12.98, 1.195, -0.05991), (-12.98, -1.067, -0.05991), (-12.08, 1.188, -2.298), (-12.08, -1.061, -2.298), (-12.09, 0.06378, -2.299), (-20.47, 0.06378, 2.876), (-20.79, 1.715, 1.161), (-20.79, -1.587, 1.161), (-21.61, 1.714, -3.367), (-21.61, -1.586, -3.367), (-21.6, 0.06378, -3.368), (-14.24, 0.06378, -6.327), (-14.22, 0.8733, -6.33), (-14.22, -0.7457, -6.33), (-11.22, 0.06378, -7.591), (-11.22, 1.065, -7.591), (-11.22, -0.9377, -7.591), (14.1, 0.03166, 0.9091), (15.72, -2.454, -0.2197), (15.72, 2.517, -0.2197), (15.41, -1.621, 1.536), (15.41, 1.684, 1.536), (15.27, 0.03166, 2.883), (14.95, 0.03166, -1.019), (2.645, 0.7191, -2.308), (8.017, -1.525, -0.09848), (5.119, 1.444, -1.661), (-6.782, 18.48, -5.669), (-13.92, 14.95, -8.072), (2.706, -2.423, 0.06996)], [], [(3, 0, 6, 4), (7, 1, 3, 4), (0, 2, 5, 6), (5, 2, 1, 7), (6, 5, 10, 8), (10, 5, 7, 9), (4, 6, 8, 11), (9, 7, 4, 11), (11, 8, 14, 12), (15, 9, 11, 12), (8, 10, 13, 14), (13, 10, 9, 15), (13, 12, 14), (15, 12, 13), (13, 16, 14), (17, 13, 15), (14, 19, 18, 12), (18, 20, 15, 12), (16, 21, 19, 14), (20, 22, 17, 15), (13, 23, 16), (23, 13, 17), (26, 24, 32, 34), (33, 25, 27, 35), (28, 26, 34, 36), (35, 27, 29, 37), (30, 28, 36, 38), (37, 29, 30, 38), (31, 39, 32, 24), (33, 39, 31, 25), (16, 23, 40, 21), (40, 23, 17, 22), (43, 42, 41, 44), (43, 44, 45, 47), (46, 44, 43, 48), (44, 41, 51, 45), (52, 41, 44, 46), (41, 42, 49, 51), (50, 42, 41, 52), (42, 43, 47, 49), (48, 43, 42, 50), (51, 49, 47, 45), (48, 50, 52, 46), (18, 19, 54, 53), (55, 20, 18, 53), (19, 21, 56, 54), (57, 22, 20, 55), (53, 54, 60, 59), (61, 55, 53, 59), (54, 56, 62, 60), (63, 57, 55, 61), (56, 58, 64, 62), (64, 58, 57, 63), (58, 56, 66, 65), (67, 57, 58, 65), (56, 21, 69, 66), (70, 22, 57, 67), (21, 40, 68, 69), (68, 40, 22, 70), (69, 68, 65, 66), (65, 68, 70, 67), (74, 71, 77, 72), (77, 71, 75, 73), (71, 74, 76), (75, 71, 76), (78, 80, 81, 82), (78, 79, 80), (78, 83, 79)])
me_cube_003.polygons.foreach_set('use_smooth', [0, 0, 0, 0, 0, 0, 0, 0, 0, 0, 0, 0, 0, 0, 0, 0, 0, 0, 0, 0, 0, 0, 0, 0, 0, 0, 0, 0, 0, 0, 0, 0, 0, 0, 0, 0, 0, 0, 0, 0, 0, 0, 0, 0, 0, 0, 0, 0, 0, 0, 0, 0, 0, 0, 0, 0, 0, 0, 0, 0, 0, 0, 0, 0, 0, 1, 1, 1])
_uv = me_cube_003.uv_layers.new(name='UVTex')
_uv.uv.foreach_set('vector', [0.03125, 0.5, 0.03125, 0.4688, 0.1562, 0.4688, 0.1562, 0.5, 0.1562, 0.4688, 0.03125, 0.4688, 0.03125, 0.5, 0.1562, 0.5, 0.03125, 0.4688, 0.03125, 0.4375, 0.1562, 0.4375, 0.1562, 0.4688, 0.1562, 0.4375, 0.03125, 0.4375, 0.03125, 0.4688, 0.1562, 0.4688, 0.1562, 0.4688, 0.1562, 0.4375, 0.1562, 0.3906, 0.1406, 0.4844, 0.1562, 0.3906, 0.1562, 0.4375, 0.1562, 0.4688, 0.1406, 0.4844, 0.1562, 0.5, 0.1562, 0.4688, 0.1406, 0.4844, 0.1562, 0.5469, 0.1406, 0.4844, 0.1562, 0.4688, 0.1562, 0.5, 0.1562, 0.5469, 0.1562, 0.5469, 0.1406, 0.4844, 0.5156, 0.4844, 0.5312, 0.5469, 0.5156, 0.4844, 0.1406, 0.4844, 0.1562, 0.5469, 0.5312, 0.5469, 0.1406, 0.4844, 0.1562, 0.3906, 0.5469, 0.3906, 0.5156, 0.4844, 0.5469, 0.3906, 0.1562, 0.3906, 0.1406, 0.4844, 0.5156, 0.4844, 0.5469, 0.3906, 0.5312, 0.5469, 0.5156, 0.4844, 0.5156, 0.4844, 0.5312, 0.5469, 0.5469, 0.3906, 0.5469, 0.3906, 0.5156, 0.3438, 0.5156, 0.4844, 0.5156, 0.3438, 0.5469, 0.3906, 0.5156, 0.4844, 0.5156, 0.4844, 0.8906, 0.4844, 0.9062, 0.5469, 0.5312, 0.5469, 0.9062, 0.5469, 0.8906, 0.4844, 0.5156, 0.4844, 0.5312, 0.5469, 0.5156, 0.3438, 0.9062, 0.3438, 0.8906, 0.4844, 0.5156, 0.4844, 0.8906, 0.4844, 0.9062, 0.3438, 0.5156, 0.3438, 0.5156, 0.4844, 0.5469, 0.3906, 0.5469, 0.3438, 0.5156, 0.3438, 0.5469, 0.3438, 0.5469, 0.3906, 0.5156, 0.3438, 0.8438, 0.2031, 0.75, 0.1406, 0.7656, 0.125, 0.8438, 0.1719, 0.7656, 0.125, 0.75, 0.1406, 0.8438, 0.2031, 0.8438, 0.1719, 0.9219, 0.1562, 0.8438, 0.2031, 0.8438, 0.1719, 0.8906, 0.1406, 0.8438, 0.1719, 0.8438, 0.2031, 0.9219, 0.1562, 0.8906, 0.1406, 0.9688, 0.0625, 0.9219, 0.1562, 0.8906, 0.1406, 0.9375, 0.0625, 0.8906, 0.1406, 0.9219, 0.1562, 0.9688, 0.0625, 0.9375, 0.0625, 0.7188, 0.0625, 0.75, 0.0625, 0.7656, 0.125, 0.75, 0.1406, 0.7656, 0.125, 0.75, 0.0625, 0.7188, 0.0625, 0.75, 0.1406, 0.5156, 0.3438, 0.5469, 0.3438, 0.9062, 0.3438, 0.9062, 0.3438, 0.9062, 0.3438, 0.5469, 0.3438, 0.5156, 0.3438, 0.9062, 0.3438, 0.6875, 0.04688, 0.5156, 0.1094, 0.5781, 0.3594, 0.75, 0.3594, 0.6875, 0.04688, 0.75, 0.3594, 0.7344, 0.3438, 0.6719, 0.04688, 0.7344, 0.3438, 0.75, 0.3594, 0.6875, 0.04688, 0.6719, 0.04688, 0.75, 0.3594, 0.5781, 0.3594, 0.5625, 0.3594, 0.7344, 0.3438, 0.5625, 0.3594, 0.5781, 0.3594, 0.75, 0.3594, 0.7344, 0.3438, 0.5781, 0.3594, 0.5156, 0.1094, 0.5156, 0.1094, 0.5625, 0.3594, 0.5156, 0.1094, 0.5156, 0.1094, 0.5781, 0.3594, 0.5625, 0.3594, 0.5156, 0.1094, 0.6875, 0.04688, 0.6719, 0.04688, 0.5156, 0.1094, 0.6719, 0.04688, 0.6875, 0.04688, 0.5156, 0.1094, 0.5156, 0.1094, 0.5625, 0.3594, 0.5156, 0.1094, 0.6719, 0.04688, 0.7344, 0.3438, 0.6719, 0.04688, 0.5156, 0.1094, 0.5625, 0.3594, 0.7344, 0.3438, 0.04688, 0.3906, 0.01562, 0.3125, 0.1406, 0.25, 0.1719, 0.2969, 0.1406, 0.25, 0.01562, 0.3125, 0.04688, 0.3906, 0.1719, 0.2969, 0.01562, 0.3125, 0.01562, 0.1719, 0.125, 0.1719, 0.1406, 0.25, 0.125, 0.1719, 0.01562, 0.1719, 0.01562, 0.3125, 0.1406, 0.25, 0.1719, 0.2969, 0.1406, 0.25, 0.4375, 0.2344, 0.4531, 0.3281, 0.4375, 0.2344, 0.1406, 0.25, 0.1719, 0.2969, 0.4531, 0.3281, 0.1406, 0.25, 0.125, 0.1719, 0.4844, 0.0625, 0.4375, 0.2344, 0.4844, 0.0625, 0.125, 0.1719, 0.1406, 0.25, 0.4375, 0.2344, 0.125, 0.1719, 0.125, 0.125, 0.4531, 0.03125, 0.4844, 0.0625, 0.4531, 0.03125, 0.125, 0.125, 0.125, 0.1719, 0.4844, 0.0625, 0.8438, 0.3281, 0.8281, 0.3281, 0.9531, 0.3125, 0.9688, 0.3281, 0.9531, 0.3125, 0.8281, 0.3281, 0.8438, 0.3281, 0.9688, 0.3281, 0.8281, 0.3281, 0.7969, 0.2344, 0.9531, 0.2188, 0.9531, 0.3125, 0.9531, 0.2188, 0.7969, 0.2344, 0.8281, 0.3281, 0.9531, 0.3125, 0.7969, 0.2344, 0.8125, 0.25, 0.9688, 0.2344, 0.9531, 0.2188, 0.9688, 0.2344, 0.8125, 0.25, 0.7969, 0.2344, 0.9531, 0.2188, 0.9531, 0.2188, 0.9688, 0.2344, 0.9688, 0.3281, 0.9531, 0.3125, 0.9688, 0.3281, 0.9688, 0.2344, 0.9531, 0.2188, 0.9531, 0.3125, 0.9844, 0.7812, 0.7969, 0.8281, 0.7969, 0.6094, 0.9688, 0.5781, 0.7969, 0.6094, 0.7969, 0.8281, 0.9844, 0.7812, 0.9688, 0.5781, 0.7969, 0.8281, 0.9844, 0.7812, 0.9219, 0.9844, 0.9844, 0.7812, 0.7969, 0.8281, 0.9219, 0.9844, 0.4688, 0.9844, 0.4531, 0.7344, 0.03125, 0.7656, 0.03125, 0.9844, 0.4531, 0.7344, 0.7656, 0.9844, 0.4688, 0.9844, 0.4531, 0.7344, 0.7656, 0.6562, 0.7656, 0.9844])
me_cube_003.materials.append(mat_material)
me_cube_003.use_remesh_preserve_volume = False
me_cube_003.use_remesh_preserve_attributes = False
me_cube_003.use_mirror_vertex_groups = False
me_cube_003.update()
me_plane_002 = bpy.data.meshes.new('Plane.002')
me_plane_002.from_pydata([(-9.265, -0.1606, 5.165), (-5.634, -4.73, 4.674), (-9.611, -3.065, 5.451), (-27.56, -1.389, 5.154), (-26.26, 1.856, 8.921), (-3.557, -0.6962, 5.527), (-8.234, 0.9877, 5.207), (-6.044, 7.988, 5.207), (-4.605, 11.16, 5.207), (-5.712, 1.097, 5.207), (-5.248, -0.4753, 5.256), (-4.254, 7.808, 5.207)], [], [(0, 2, 3, 4), (0, 1, 2), (0, 5, 1), (0, 6, 9, 10), (6, 7, 11, 9), (7, 8, 11)])
me_plane_002.polygons.foreach_set('use_smooth', [True] * 6)
_uv = me_plane_002.uv_layers.new(name='UVTex')
_uv.uv.foreach_set('vector', [0.4688, 0.9844, 0.4531, 0.7344, 0.03125, 0.7656, 0.03125, 0.9844, 0.4531, 0.7344, 0.7344, 0.9844, 0.4688, 0.9844, 0.4531, 0.7344, 0.7188, 0.7188, 0.7344, 0.9844, 0.03125, 0.0625, 0.1406, 0.2344, 0.2031, 0.5625, 0.09375, 0.7344, 0.1406, 0.2344, 0.7188, 0.2656, 0.7344, 0.5625, 0.2031, 0.5625, 0.7188, 0.2656, 0.9844, 0.3906, 0.7344, 0.5625])
me_plane_002.materials.append(mat_material)
me_plane_002.use_remesh_preserve_volume = False
me_plane_002.use_remesh_preserve_attributes = False
me_plane_002.use_mirror_vertex_groups = False
me_plane_002.update()
me_plane_003 = bpy.data.meshes.new('Plane.003')
me_plane_003.from_pydata([(-39.22, 6.192, 4.32), (-47.3, -1.229, 4.32), (-47.05, 4.01, 4.32), (-34.94, 3.83, 4.32), (-11.77, 2.063, 4.32), (-0.9569, -0.1182, 4.32), (-32.8, -3.88, 4.32), (-38.55, -5.447, 4.32), (-11.05, -3.593, 4.32), (-11.05, -3.593, 4.32), (-38.55, -5.447, 4.32), (-32.8, -3.88, 4.32), (-0.9569, -0.1182, 4.32), (-11.77, 2.063, 4.32), (-34.94, 3.83, 4.32), (-47.05, 4.01, 4.32), (-47.3, -1.229, 4.32), (-39.22, 6.192, 4.32)], [], [(0, 1, 2), (0, 7, 1), (0, 3, 6, 7), (3, 4, 8, 6), (4, 5, 8), (13, 9, 12), (14, 11, 9, 13), (17, 10, 11, 14), (17, 16, 10), (17, 15, 16)])
me_plane_003.polygons.foreach_set('use_smooth', [True] * 10)
_uv = me_plane_003.uv_layers.new(name='UVTex')
_uv.uv.foreach_set('vector', [0.4531, 0.7344, 0.7344, 0.9844, 0.4688, 0.9844, 0.4531, 0.7344, 0.7188, 0.7188, 0.7344, 0.9844, 0.03125, 0.0625, 0.1406, 0.2344, 0.2031, 0.5625, 0.09375, 0.7344, 0.1406, 0.2344, 0.7188, 0.2656, 0.7344, 0.5625, 0.2031, 0.5625, 0.7188, 0.2656, 0.9844, 0.3906, 0.7344, 0.5625, 0.7188, 0.2656, 0.7344, 0.5625, 0.9844, 0.3906, 0.1406, 0.2344, 0.2031, 0.5625, 0.7344, 0.5625, 0.7188, 0.2656, 0.03125, 0.0625, 0.09375, 0.7344, 0.2031, 0.5625, 0.1406, 0.2344, 0.4531, 0.7344, 0.7344, 0.9844, 0.7188, 0.7188, 0.4531, 0.7344, 0.4688, 0.9844, 0.7344, 0.9844])
me_plane_003.materials.append(mat_material)
me_plane_003.use_remesh_preserve_volume = False
me_plane_003.use_remesh_preserve_attributes = False
me_plane_003.use_mirror_vertex_groups = False
me_plane_003.update()
arm_armature = bpy.data.armatures.new('Armature')  # bones are not reproduced
arm_armature_001 = bpy.data.armatures.new('Armature.001')  # bones are not reproduced
arm_armature_002 = bpy.data.armatures.new('Armature.002')  # bones are not reproduced
arm_armature_003 = bpy.data.armatures.new('Armature.003')  # bones are not reproduced
arm_armature_005 = bpy.data.armatures.new('Armature.005')  # bones are not reproduced
arm_armature_004 = bpy.data.armatures.new('Armature.004')  # bones are not reproduced

# ---- objects
ob_armature = bpy.data.objects.new('Armature', arm_armature)
ob_cube = bpy.data.objects.new('Cube', me_cube)
ob_lamp = bpy.data.objects.new('Lamp', light_spot)
ob_camera = bpy.data.objects.new('Camera', cam_camera)
ob_armature_001 = bpy.data.objects.new('Armature.001', arm_armature_001)
ob_cylinder = bpy.data.objects.new('Cylinder', me_cylinder)
ob_armature_002 = bpy.data.objects.new('Armature.002', arm_armature_002)
ob_cube_001 = bpy.data.objects.new('Cube.001', me_cube_001)
ob_cube_002 = bpy.data.objects.new('Cube.002', me_cube_002)
ob_armature_003 = bpy.data.objects.new('Armature.003', arm_armature_003)
ob_plane = bpy.data.objects.new('Plane', me_plane)
ob_plane_001 = bpy.data.objects.new('Plane.001', me_plane_001)
ob_lamp_004 = bpy.data.objects.new('Lamp.004', light_lamp_003)
ob_lamp_003 = bpy.data.objects.new('Lamp.003', light_lamp_002)
ob_cylinder_001 = bpy.data.objects.new('Cylinder.001', me_cylinder_001)
ob_lamp_002 = bpy.data.objects.new('Lamp.002', light_lamp_001)
ob_lamp_001 = bpy.data.objects.new('Lamp.001', light_lamp)
ob_sphere = bpy.data.objects.new('Sphere', me_sphere)
ob_armature_005 = bpy.data.objects.new('Armature.005', arm_armature_005)
ob_cube_003 = bpy.data.objects.new('Cube.003', me_cube_003)
ob_armature_004 = bpy.data.objects.new('Armature.004', arm_armature_004)
ob_plane_002 = bpy.data.objects.new('Plane.002', me_plane_002)
ob_plane_003 = bpy.data.objects.new('Plane.003', me_plane_003)

# ---- transforms, parenting, visibility, modifiers, constraints
ob_armature.location = (4.306, -1.02, -7.728)
ob_armature.rotation_euler = (1.571, -0.0, 0.0)
ob_armature.lock_rotations_4d = False
ob_armature.empty_display_type = 'ARROWS'
ob_armature.color = (0.0, 0.0, 0.0, 1.0)
ob_armature.lineart.crease_threshold = 0.0
ob_cube.parent = ob_armature
ob_cube.matrix_parent_inverse = Matrix(((0.0, 1.0, 0.0, 14.12), (4.47e-08, 0.0, 1.0, -0.7771), (1.0, 2.98e-08, -4.371e-08, -5.214), (0.0, 0.0, 0.0, 1.0)))
ob_cube.location = (0.0, 0.0, 0.0)
ob_cube.lock_rotations_4d = False
ob_cube.empty_display_type = 'ARROWS'
ob_cube.color = (0.0, 0.0, 0.0, 1.0)
ob_cube.lineart.crease_threshold = 0.0
_vg = ob_cube.vertex_groups.new(name='Bone')
_vg.add([5, 6, 7, 8, 9, 10, 11, 12, 13, 14, 15, 16, 17, 18, 19, 20, 21, 22, 23, 24, 25, 26, 27, 28, 29, 30, 31, 32, 33, 34, 35, 36, 37, 38, 39, 40, 41, 42, 43, 44, 45, 46, 47, 48, 49, 50, 51, 52, 53, 54, 55, 56, 57, 58, 59, 60, 61, 64, 65, 66, 67, 68, 69], 1.0, 'REPLACE')
_vg = ob_cube.vertex_groups.new(name='Bone.001')
_vg.add([0, 1, 2, 3, 4, 62, 63], 1.0, 'REPLACE')
_m = ob_cube.modifiers.new('Armature', 'ARMATURE')
_m.object = ob_armature
_m.use_bone_envelopes = True
ob_lamp.location = (4.076, 1.005, 5.904)
ob_lamp.rotation_euler = (0.6503, 0.05522, 1.866)
ob_lamp.lock_rotations_4d = False
ob_lamp.empty_display_type = 'ARROWS'
ob_lamp.color = (0.0, 0.0, 0.0, 0.0)
ob_lamp.lineart.crease_threshold = 0.0
ob_camera.location = (7.481, -6.508, 5.344)
ob_camera.rotation_euler = (1.109, 0.01082, 0.8149)
ob_camera.lock_rotations_4d = False
ob_camera.empty_display_type = 'ARROWS'
ob_camera.color = (0.0, 0.0, 0.0, 0.0)
ob_camera.display_type = 'WIRE'
ob_camera.lineart.crease_threshold = 0.0
ob_armature_001.location = (25.57, 4.312, 5.519)
ob_armature_001.rotation_euler = (1.571, -0.0, -0.0)
ob_armature_001.lock_rotations_4d = False
ob_armature_001.empty_display_type = 'ARROWS'
ob_armature_001.color = (0.0, 0.0, 0.0, 1.0)
ob_armature_001.lineart.crease_threshold = 0.0
ob_cylinder.parent = ob_armature_001
ob_cylinder.matrix_parent_inverse = Matrix(((1.0, 0.0, 0.0, -7.838), (0.0, 7.55e-08, 1.0, -18.99), (0.0, -1.0, 7.451e-08, 4.312), (0.0, 0.0, 0.0, 1.0)))
ob_cylinder.location = (5.214, 1.111e-07, -6.721)
ob_cylinder.rotation_euler = (1.571, -0.0, -0.0)
ob_cylinder.lock_rotations_4d = False
ob_cylinder.empty_display_type = 'ARROWS'
ob_cylinder.color = (0.0, 0.0, 0.0, 1.0)
ob_cylinder.lineart.crease_threshold = 0.0
_vg = ob_cylinder.vertex_groups.new(name='Bone')
_vg.add([0, 1, 2, 3, 4, 5, 6, 7, 8, 9, 10, 11, 12, 13, 14, 15, 16, 17, 18, 19, 20, 21, 22, 23, 24, 25, 26, 27, 28, 29, 30, 31, 32, 33, 34, 35, 36, 37, 38, 39, 40, 41, 42, 43, 44, 45, 46, 47, 48, 49, 50, 51, 52, 53, 54, 55, 56, 57, 58, 59, 60, 61, 62, 63, 64, 65, 66, 67, 68, 69, 70, 71, 72, 73, 74, 75, 76, 77, 78, 79, 80, 81, 82, 83, 84, 85, 86, 87, 88, 89, 90, 91, 92, 93, 94, 95, 96, 97, 98, 99, 100, 101, 102, 103, 104, 105, 106, 107, 108, 109, 110, 111, 112, 113, 114, 115, 116, 117, 118, 119, 120, 121, 122, 123, 124, 125, 126, 127, 128, 129, 130, 131, 132, 133, 134, 135, 136, 137, 138, 139, 140, 141, 142, 143, 144, 145, 146, 147, 148, 149, 150, 151, 152, 153, 154, 155, 156, 157, 158, 159, 160, 161, 162, 163], 1.0, 'REPLACE')
_vg = ob_cylinder.vertex_groups.new(name='Bone.002')
_vg.add([164, 165, 166, 167, 168], 1.0, 'REPLACE')
_m = ob_cylinder.modifiers.new('Armature', 'ARMATURE')
_m.object = ob_armature_001
_m.use_bone_envelopes = True
ob_armature_002.location = (-15.69, -0.5063, -1.218)
ob_armature_002.rotation_euler = (1.571, -0.0, -0.0)
ob_armature_002.lock_rotations_4d = False
ob_armature_002.empty_display_type = 'ARROWS'
ob_armature_002.color = (0.0, 0.0, 0.0, 1.0)
ob_armature_002.lineart.crease_threshold = 0.0
ob_cube_001.parent = ob_armature_002
ob_cube_001.matrix_parent_inverse = Matrix(((1.0, 0.0, 0.0, 13.33), (0.0, 7.55e-08, 1.0, -2.576), (0.0, -1.0, 7.55e-08, 4.312), (0.0, 0.0, 0.0, 1.0)))
ob_cube_001.location = (0.0, 0.0, 0.0)
ob_cube_001.lock_rotations_4d = False
ob_cube_001.empty_display_type = 'ARROWS'
ob_cube_001.color = (0.0, 0.0, 0.0, 1.0)
ob_cube_001.lineart.crease_threshold = 0.0
_vg = ob_cube_001.vertex_groups.new(name='Bone')
_vg.add([0, 1, 2, 3, 4, 5], 1.0, 'REPLACE')
_vg = ob_cube_001.vertex_groups.new(name='Bone.001')
_vg.add([1, 5, 6, 7, 8, 9, 10, 11, 12, 13, 14, 15, 16, 17, 18, 19, 20, 21, 22, 23, 24, 25, 26, 27, 28, 29, 30, 31, 32, 33, 34, 35, 36], 1.0, 'REPLACE')
_vg = ob_cube_001.vertex_groups.new(name='Bone.002')
_vg = ob_cube_001.vertex_groups.new(name='Bone.003')
_m = ob_cube_001.modifiers.new('Armature', 'ARMATURE')
_m.object = ob_armature_002
_m.use_bone_envelopes = True
ob_cube_002.parent = ob_armature_002
ob_cube_002.matrix_parent_inverse = Matrix(((1.0, 0.0, 0.0, 13.33), (0.0, 7.55e-08, 1.0, -2.576), (0.0, -1.0, 7.55e-08, 4.312), (0.0, 0.0, 0.0, 1.0)))
ob_cube_002.location = (0.0, 0.0, 0.0)
ob_cube_002.lock_rotations_4d = False
ob_cube_002.empty_display_type = 'ARROWS'
ob_cube_002.color = (0.0, 0.0, 0.0, 1.0)
ob_cube_002.lineart.crease_threshold = 0.0
_vg = ob_cube_002.vertex_groups.new(name='Bone')
for _i, _w in zip([0, 1, 2, 3, 4, 5, 6, 7, 8, 9, 10, 11, 12], [0.0, 0.0, 0.0, 0.0, 0.0, 0.0, 0.0, 1.0, 1.0, 1.0, 1.0, 1.0, 1.0]): _vg.add([_i], _w, 'REPLACE')
_vg = ob_cube_002.vertex_groups.new(name='Bone.001')
for _i, _w in zip([0, 1, 2, 3, 4, 5, 6, 8, 12, 13, 14, 15, 16, 17, 18, 19, 20, 21, 22, 23, 24, 25, 26], [0.0, 0.0, 0.0, 0.0, 0.0, 0.0, 0.0, 1.0, 1.0, 1.0, 1.0, 1.0, 1.0, 1.0, 1.0, 1.0, 1.0, 1.0, 1.0, 1.0, 1.0, 1.0, 1.0]): _vg.add([_i], _w, 'REPLACE')
_vg = ob_cube_002.vertex_groups.new(name='Bone.002')
for _i, _w in zip([0, 1, 2, 3, 4, 5, 6], [0.0, 0.0, 0.0, 0.0, 0.0, 0.0, 0.0]): _vg.add([_i], _w, 'REPLACE')
_vg = ob_cube_002.vertex_groups.new(name='Bone.003')
_vg.add([0, 1, 2, 3, 4, 5, 6], 1.0, 'REPLACE')
_m = ob_cube_002.modifiers.new('Armature', 'ARMATURE')
_m.object = ob_armature_002
_m.use_bone_envelopes = True
ob_armature_003.location = (-10.63, -0.2798, -27.73)
ob_armature_003.rotation_euler = (2.865, -0.1578, -0.0009071)
ob_armature_003.scale = (1.926, 1.926, 1.926)
ob_armature_003.lock_rotations_4d = False
ob_armature_003.empty_display_type = 'ARROWS'
ob_armature_003.color = (0.0, 0.0, 0.0, 1.0)
ob_armature_003.lineart.crease_threshold = 0.0
ob_plane.parent = ob_armature_003
ob_plane.matrix_parent_inverse = Matrix(((1.0, 0.0, 0.0, 17.05), (0.0, 7.55e-08, 1.0, 0.2926), (0.0, -1.0, 7.55e-08, 2.341), (0.0, 0.0, 0.0, 1.0)))
ob_plane.location = (7.766, 4.312, 0.6477)
ob_plane.rotation_euler = (1.571, -0.0, -0.0)
ob_plane.lock_rotations_4d = False
ob_plane.empty_display_type = 'ARROWS'
ob_plane.color = (0.0, 0.0, 0.0, 1.0)
ob_plane.lineart.crease_threshold = 0.0
_vg = ob_plane.vertex_groups.new(name='Bone')
for _i, _w in zip([0, 1, 2, 3, 4, 5, 6, 7, 8, 9, 10, 11, 12, 13, 14, 15, 16, 17, 18, 19, 20, 21, 22, 23, 24, 25, 26, 71, 72, 73, 74, 75, 76], [0.0, 0.0, 0.0, 0.0, 0.0, 0.0, 0.0, 0.0, 0.0, 0.0, 0.0, 0.0, 0.0, 0.0, 0.0, 0.0, 0.0, 0.0, 0.0, 0.0, 0.0, 0.0, 0.0, 0.0, 0.0, 0.0, 0.0, 1.0, 1.0, 1.0, 1.0, 1.0, 1.0]): _vg.add([_i], _w, 'REPLACE')
_vg = ob_plane.vertex_groups.new(name='Bone.001')
for _i, _w in zip([0, 1, 2, 3, 4, 5, 6, 7, 8, 9, 10, 11, 12, 13, 14, 15, 16, 17, 18, 19, 20, 21, 22, 23, 24, 25, 26, 71, 72, 73, 74, 75, 76], [1.0, 1.0, 1.0, 1.0, 1.0, 1.0, 1.0, 1.0, 1.0, 1.0, 1.0, 1.0, 1.0, 1.0, 1.0, 1.0, 1.0, 1.0, 1.0, 1.0, 1.0, 1.0, 1.0, 1.0, 1.0, 1.0, 1.0, 0.0, 0.0, 0.0, 0.0, 0.0, 0.0]): _vg.add([_i], _w, 'REPLACE')
_vg = ob_plane.vertex_groups.new(name='Bone.002')
for _i, _w in zip([0, 1, 2, 3, 4, 5, 6, 7, 8, 9, 10, 11, 12, 13, 14, 15, 16, 17, 18, 19, 20, 21, 22, 23, 24, 25, 26, 27, 28, 29, 71, 72, 73, 74, 75, 76], [0.0, 0.0, 0.0, 0.0, 0.0, 0.0, 0.0, 0.0, 0.0, 0.0, 0.0, 0.0, 0.0, 0.0, 0.0, 0.0, 0.0, 0.0, 0.0, 0.0, 0.0, 0.0, 0.0, 0.0, 0.0, 0.0, 0.0, 1.0, 1.0, 1.0, 0.0, 0.0, 0.0, 0.0, 0.0, 0.0]): _vg.add([_i], _w, 'REPLACE')
_vg = ob_plane.vertex_groups.new(name='Bone.003')
for _i, _w in zip([0, 1, 2, 3, 4, 5, 6, 7, 8, 9, 10, 11, 12, 13, 14, 15, 16, 17, 18, 19, 20, 21, 22, 23, 24, 25, 26, 71, 72, 73, 74, 75, 76], [0.0, 0.0, 0.0, 0.0, 0.0, 0.0, 0.0, 0.0, 0.0, 0.0, 0.0, 0.0, 0.0, 0.0, 0.0, 0.0, 0.0, 0.0, 0.0, 0.0, 0.0, 0.0, 0.0, 0.0, 0.0, 0.0, 0.0, 0.0, 0.0, 0.0, 0.0, 0.0, 0.0]): _vg.add([_i], _w, 'REPLACE')
_vg = ob_plane.vertex_groups.new(name='ARROW')
for _i, _w in zip([0, 1, 2, 3, 4, 5, 6, 7, 8, 9, 10, 11, 12, 13, 14, 15, 16, 17, 18, 19, 20, 21, 22, 23, 24, 25, 26, 30, 31, 32, 33, 34, 35, 36, 37, 38, 39, 40, 41, 42, 43, 44, 45, 46, 47, 48, 49, 50, 51, 52, 53, 54, 55, 56, 57, 58, 59, 60, 61, 62, 63, 64, 65, 66, 67, 68, 69, 70, 71, 72, 73, 74, 75, 76], [0.0, 0.0, 0.0, 0.0, 0.0, 0.0, 0.0, 0.0, 0.0, 0.0, 0.0, 0.0, 0.0, 0.0, 0.0, 0.0, 0.0, 0.0, 0.0, 0.0, 0.0, 0.0, 0.0, 0.0, 0.0, 0.0, 0.0, 1.0, 1.0, 1.0, 1.0, 1.0, 1.0, 1.0, 1.0, 1.0, 1.0, 1.0, 1.0, 1.0, 1.0, 1.0, 1.0, 1.0, 1.0, 1.0, 1.0, 1.0, 1.0, 1.0, 1.0, 1.0, 1.0, 1.0, 1.0, 1.0, 1.0, 1.0, 1.0, 1.0, 1.0, 1.0, 1.0, 1.0, 1.0, 1.0, 1.0, 1.0, 0.0, 0.0, 0.0, 0.0, 0.0, 0.0]): _vg.add([_i], _w, 'REPLACE')
_vg = ob_plane.vertex_groups.new(name='Bone.004')
for _i, _w in zip([0, 1, 2, 3, 4, 5, 6, 7, 8, 9, 10, 11, 12, 13, 14, 15, 16, 17, 18, 19, 20, 21, 22, 23, 24, 25, 26, 27, 28, 29, 30, 31, 32, 33, 34, 35, 36, 37, 38, 39, 40, 41, 42, 43, 44, 45, 46, 47, 48, 49, 50, 51, 52, 53, 54, 55, 56, 57, 58, 59, 60, 61, 62, 63, 64, 65, 66, 67, 68, 69, 70, 71, 72, 73, 74, 75, 76], [0.0, 0.0, 0.0, 0.0, 0.0, 0.0, 0.0, 0.0, 0.0, 0.0, 0.0, 0.0, 0.0, 0.0, 0.0, 0.0, 0.0, 0.0, 0.0, 0.0, 0.0, 0.0, 0.0, 0.0, 0.0, 0.0, 0.0, 1.0, 1.0, 1.0, 0.0, 0.0, 0.0, 0.0, 0.0, 0.0, 0.0, 0.0, 0.0, 0.0, 0.0, 0.0, 0.0, 0.0, 0.0, 0.0, 0.0, 0.0, 0.0, 0.0, 0.0, 0.0, 0.0, 0.0, 0.0, 0.0, 0.0, 0.0, 0.0, 0.0, 0.0, 0.0, 0.0, 0.0, 0.0, 0.0, 0.0, 0.0, 0.0, 0.0, 0.0, 0.0, 0.0, 0.0, 0.0, 0.0, 0.0]): _vg.add([_i], _w, 'REPLACE')
_m = ob_plane.modifiers.new('Armature', 'ARMATURE')
_m.object = ob_armature_003
_m.use_bone_envelopes = True
ob_plane_001.location = (0.0, 0.0, 0.0)
ob_plane_001.rotation_euler = (1.571, -0.0, -0.0)
ob_plane_001.scale = (1.818, 1.818, 1.818)
ob_plane_001.lock_rotations_4d = False
ob_plane_001.empty_display_type = 'ARROWS'
ob_plane_001.color = (0.0, 0.0, 0.0, 1.0)
ob_plane_001.lineart.crease_threshold = 0.0
_vg = ob_plane_001.vertex_groups.new(name='Bone')
_vg = ob_plane_001.vertex_groups.new(name='Bone.001')
_vg = ob_plane_001.vertex_groups.new(name='Bone.002')
_vg = ob_plane_001.vertex_groups.new(name='Bone.003')
_vg = ob_plane_001.vertex_groups.new(name='ARROW')
_vg = ob_plane_001.vertex_groups.new(name='Bone.004')
ob_lamp_004.location = (-0.7594, 12.74, -10.73)
ob_lamp_004.rotation_euler = (1.32, 0.2337, 1.401)
ob_lamp_004.lock_rotations_4d = False
ob_lamp_004.empty_display_type = 'ARROWS'
ob_lamp_004.color = (0.0, 0.0, 0.0, 1.0)
ob_lamp_004.lineart.crease_threshold = 0.0
ob_lamp_003.location = (14.33, 32.48, 28.72)
ob_lamp_003.rotation_euler = (2.249, 3.251, 2.967)
ob_lamp_003.lock_rotations_4d = False
ob_lamp_003.empty_display_type = 'ARROWS'
ob_lamp_003.color = (0.0, 0.0, 0.0, 1.0)
ob_lamp_003.lineart.crease_threshold = 0.0
ob_cylinder_001.location = (9.716, -0.195, -13.61)
ob_cylinder_001.rotation_euler = (1.571, -0.0, -0.0)
ob_cylinder_001.lock_rotations_4d = False
ob_cylinder_001.empty_display_type = 'ARROWS'
ob_cylinder_001.color = (0.0, 0.0, 0.0, 1.0)
ob_cylinder_001.lineart.crease_threshold = 0.0
ob_lamp_002.location = (-19.07, 10.75, 9.882)
ob_lamp_002.rotation_euler = (-2.309, -0.008012, 0.6693)
ob_lamp_002.lock_rotations_4d = False
ob_lamp_002.empty_display_type = 'ARROWS'
ob_lamp_002.color = (0.0, 0.0, 0.0, 1.0)
ob_lamp_002.lineart.crease_threshold = 0.0
ob_lamp_001.location = (3.422, 15.75, -17.56)
ob_lamp_001.rotation_euler = (-1.049, -0.7241, -1.687)
ob_lamp_001.lock_rotations_4d = False
ob_lamp_001.empty_display_type = 'ARROWS'
ob_lamp_001.color = (0.0, 0.0, 0.0, 1.0)
ob_lamp_001.lineart.crease_threshold = 0.0
ob_sphere.location = (0.0, 0.0, 0.0)
ob_sphere.rotation_euler = (1.571, 0.0, 0.0)
ob_sphere.scale = (1.678, 1.678, 1.678)
ob_sphere.lock_rotations_4d = False
ob_sphere.empty_display_type = 'ARROWS'
ob_sphere.color = (0.0, 0.0, 0.0, 1.0)
ob_sphere.lineart.crease_threshold = 0.0
ob_armature_005.location = (-11.87, 12.51, 0.3389)
ob_armature_005.rotation_euler = (1.571, -0.0, -0.0)
ob_armature_005.scale = (1.681, 1.681, 1.681)
ob_armature_005.lock_rotations_4d = False
ob_armature_005.empty_display_type = 'ARROWS'
ob_armature_005.color = (0.0, 0.0, 0.0, 1.0)
ob_armature_005.lineart.crease_threshold = 0.0
ob_cube_003.parent = ob_armature_005
ob_cube_003.matrix_parent_inverse = Matrix(((1.0, 0.0, 0.0, 11.87), (0.0, 7.637e-08, 1.0, -0.3389), (0.0, -1.0, 7.55e-08, 12.51), (0.0, 0.0, 0.0, 1.0)))
ob_cube_003.location = (0.0, 0.0, 0.0)
ob_cube_003.lock_rotations_4d = False
ob_cube_003.empty_display_type = 'ARROWS'
ob_cube_003.color = (0.0, 0.0, 0.0, 1.0)
ob_cube_003.lineart.crease_threshold = 0.0
_vg = ob_cube_003.vertex_groups.new(name='Bone')
for _i, _w in zip([0, 1, 2, 3, 4, 5, 6, 7, 8, 9, 10, 11, 12, 13, 14, 15, 16, 17, 18, 19, 20, 21, 22, 23, 24, 25, 26, 27, 28, 29, 30, 31, 32, 33, 34, 35, 36, 37, 38, 39, 40, 41, 42, 43, 44, 45, 46, 47, 48, 49, 50, 51, 52, 53, 54, 55, 56, 57, 58, 59, 60, 61, 62, 63, 64, 65, 66, 67, 68, 69, 70, 71, 72, 73, 74, 75, 76, 77, 78, 79, 80, 81, 82, 83], [1.0, 1.0, 1.0, 1.0, 1.0, 1.0, 1.0, 1.0, 1.0, 1.0, 1.0, 1.0, 1.0, 1.0, 1.0, 1.0, 1.0, 1.0, 1.0, 1.0, 1.0, 1.0, 1.0, 1.0, 1.0, 1.0, 1.0, 1.0, 1.0, 1.0, 1.0, 1.0, 1.0, 1.0, 1.0, 1.0, 1.0, 1.0, 1.0, 1.0, 1.0, 0.0, 0.0, 0.0, 0.0, 0.0, 0.0, 0.0, 0.0, 0.0, 0.0, 0.0, 0.0, 1.0, 1.0, 1.0, 1.0, 1.0, 1.0, 1.0, 1.0, 1.0, 1.0, 1.0, 1.0, 1.0, 1.0, 1.0, 1.0, 1.0, 1.0, 0.0, 0.0, 0.0, 0.0, 0.0, 0.0, 0.0, 0.0, 0.0, 0.0, 0.0, 0.0, 0.0]): _vg.add([_i], _w, 'REPLACE')
_vg = ob_cube_003.vertex_groups.new(name='Bone.001')
for _i, _w in zip([0, 1, 2, 3, 4, 5, 6, 7, 8, 9, 10, 11, 12, 13, 14, 15, 16, 17, 18, 19, 20, 21, 22, 23, 24, 25, 26, 27, 28, 29, 30, 31, 32, 33, 34, 35, 36, 37, 38, 39, 40, 41, 42, 43, 44, 45, 46, 47, 48, 49, 50, 51, 52, 53, 54, 55, 56, 57, 58, 59, 60, 61, 62, 63, 64, 65, 66, 67, 68, 69, 70, 71, 72, 73, 74, 75, 76, 77, 78, 79, 80, 81, 82, 83], [0.0, 0.0, 0.0, 0.0, 0.0, 0.0, 0.0, 0.0, 0.0, 0.0, 0.0, 0.0, 0.0, 0.0, 0.0, 0.0, 0.0, 0.0, 0.0, 0.0, 0.0, 0.0, 0.0, 0.0, 0.0, 0.0, 0.0, 0.0, 0.0, 0.0, 0.0, 0.0, 0.0, 0.0, 0.0, 0.0, 0.0, 0.0, 0.0, 0.0, 0.0, 0.0, 0.0, 0.0, 0.0, 0.0, 0.0, 0.0, 0.0, 0.0, 0.0, 0.0, 0.0, 0.0, 0.0, 0.0, 0.0, 0.0, 0.0, 0.0, 0.0, 0.0, 0.0, 0.0, 0.0, 0.0, 0.0, 0.0, 0.0, 0.0, 0.0, 1.0, 1.0, 1.0, 1.0, 1.0, 1.0, 1.0, 0.0, 0.0, 0.0, 0.0, 0.0, 0.0]): _vg.add([_i], _w, 'REPLACE')
_vg = ob_cube_003.vertex_groups.new(name='Bone.002')
for _i, _w in zip([0, 1, 2, 3, 4, 5, 6, 7, 8, 9, 10, 11, 12, 13, 14, 15, 16, 17, 18, 19, 20, 21, 22, 23, 24, 25, 26, 27, 28, 29, 30, 31, 32, 33, 34, 35, 36, 37, 38, 39, 40, 41, 42, 43, 44, 45, 46, 47, 48, 49, 50, 51, 52, 53, 54, 55, 56, 57, 58, 59, 60, 61, 62, 63, 64, 65, 66, 67, 68, 69, 70, 71, 72, 73, 74, 75, 76, 77, 78, 79, 80, 81, 82, 83], [0.0, 0.0, 0.0, 0.0, 0.0, 0.0, 0.0, 0.0, 0.0, 0.0, 0.0, 0.0, 0.0, 0.0, 0.0, 0.0, 0.0, 0.0, 0.0, 0.0, 0.0, 0.0, 0.0, 0.0, 0.0, 0.0, 0.0, 0.0, 0.0, 0.0, 0.0, 0.0, 0.0, 0.0, 0.0, 0.0, 0.0, 0.0, 0.0, 0.0, 0.0, 0.0, 0.0, 0.0, 0.0, 0.0, 0.0, 0.0, 0.0, 0.0, 0.0, 0.0, 0.0, 0.0, 0.0, 0.0, 0.0, 0.0, 0.0, 0.0, 0.0, 0.0, 0.0, 0.0, 0.0, 0.0, 0.0, 0.0, 0.0, 0.0, 0.0, 0.0, 0.0, 0.0, 0.0, 0.0, 0.0, 0.0, 0.0, 0.0, 0.0, 0.0, 0.0, 0.0]): _vg.add([_i], _w, 'REPLACE')
_vg = ob_cube_003.vertex_groups.new(name='Bone.003')
for _i, _w in zip([0, 1, 2, 3, 4, 5, 6, 7, 8, 9, 10, 11, 12, 13, 14, 15, 16, 17, 18, 19, 20, 21, 22, 23, 24, 25, 26, 27, 28, 29, 30, 31, 32, 33, 34, 35, 36, 37, 38, 39, 40, 41, 42, 43, 44, 45, 46, 47, 48, 49, 50, 51, 52, 53, 54, 55, 56, 57, 58, 59, 60, 61, 62, 63, 64, 65, 66, 67, 68, 69, 70, 71, 72, 73, 74, 75, 76, 77, 78, 79, 80, 81, 82, 83], [0.0, 0.0, 0.0, 0.0, 0.0, 0.0, 0.0, 0.0, 0.0, 0.0, 0.0, 0.0, 0.0, 0.0, 0.0, 0.0, 0.0, 0.0, 0.0, 0.0, 0.0, 0.0, 0.0, 0.0, 0.0, 0.0, 0.0, 0.0, 0.0, 0.0, 0.0, 0.0, 0.0, 0.0, 0.0, 0.0, 0.0, 0.0, 0.0, 0.0, 0.0, 1.0, 1.0, 1.0, 1.0, 1.0, 1.0, 1.0, 1.0, 1.0, 1.0, 1.0, 1.0, 0.0, 0.0, 0.0, 0.0, 0.0, 0.0, 0.0, 0.0, 0.0, 0.0, 0.0, 0.0, 0.0, 0.0, 0.0, 0.0, 0.0, 0.0, 0.0, 0.0, 0.0, 0.0, 0.0, 0.0, 0.0, 0.0, 0.0, 0.0, 0.0, 0.0, 0.0]): _vg.add([_i], _w, 'REPLACE')
_vg = ob_cube_003.vertex_groups.new(name='Bone.005')
for _i, _w in zip([0, 1, 2, 3, 4, 5, 6, 7, 8, 9, 10, 11, 12, 13, 14, 15, 16, 17, 18, 19, 20, 21, 22, 23, 24, 25, 26, 27, 28, 29, 30, 31, 32, 33, 34, 35, 36, 37, 38, 39, 40, 41, 42, 43, 44, 45, 46, 47, 48, 49, 50, 51, 52, 53, 54, 55, 56, 57, 58, 59, 60, 61, 62, 63, 64, 65, 66, 67, 68, 69, 70, 71, 72, 73, 74, 75, 76, 77, 78, 79, 80, 81, 82, 83], [0.0, 0.0, 0.0, 0.0, 0.0, 0.0, 0.0, 0.0, 0.0, 0.0, 0.0, 0.0, 0.0, 0.0, 0.0, 0.0, 0.0, 0.0, 0.0, 0.0, 0.0, 0.0, 0.0, 0.0, 0.0, 0.0, 0.0, 0.0, 0.0, 0.0, 0.0, 0.0, 0.0, 0.0, 0.0, 0.0, 0.0, 0.0, 0.0, 0.0, 0.0, 0.0, 0.0, 0.0, 0.0, 0.0, 0.0, 0.0, 0.0, 0.0, 0.0, 0.0, 0.0, 0.0, 0.0, 0.0, 0.0, 0.0, 0.0, 0.0, 0.0, 0.0, 0.0, 0.0, 0.0, 0.0, 0.0, 0.0, 0.0, 0.0, 0.0, 0.0, 0.0, 0.0, 0.0, 0.0, 0.0, 0.0, 1.0, 1.0, 1.0, 1.0, 1.0, 1.0]): _vg.add([_i], _w, 'REPLACE')
_m = ob_cube_003.modifiers.new('Armature', 'ARMATURE')
_m.object = ob_armature_005
_m.use_bone_envelopes = True
ob_armature_004.location = (-24.7, -5.37, 3.445)
ob_armature_004.rotation_euler = (1.218, 0.107, 3.044)
ob_armature_004.lock_rotations_4d = False
ob_armature_004.empty_display_type = 'ARROWS'
ob_armature_004.color = (0.0, 0.0, 0.0, 1.0)
ob_armature_004.lineart.crease_threshold = 0.0
ob_plane_002.parent = ob_armature_004
ob_plane_002.matrix_parent_inverse = Matrix(((-0.9896, 0.09643, -0.1067, -19.61), (-0.1332, -0.3342, 0.933, -5.379), (0.0543, 0.9375, 0.3436, 3.505), (0.0, 0.0, 0.0, 1.0)))
ob_plane_002.location = (7.766, 4.312, 0.6477)
ob_plane_002.rotation_euler = (1.571, -0.0, -0.0)
ob_plane_002.lock_rotations_4d = False
ob_plane_002.empty_display_type = 'ARROWS'
ob_plane_002.color = (0.0, 0.0, 0.0, 1.0)
ob_plane_002.lineart.crease_threshold = 0.0
_vg = ob_plane_002.vertex_groups.new(name='Bone')
_vg.add([0, 1, 2, 3, 4, 5, 6, 7, 8, 9, 10, 11], 1.0, 'REPLACE')
_vg = ob_plane_002.vertex_groups.new(name='Bone.001')
for _i, _w in zip([0, 1, 2, 3, 4, 5, 6, 7, 8, 9, 10, 11], [1.0, 1.0, 0.0, 0.0, 0.0, 1.0, 1.0, 1.0, 1.0, 1.0, 1.0, 1.0]): _vg.add([_i], _w, 'REPLACE')
_vg = ob_plane_002.vertex_groups.new(name='Bone.002')
for _i, _w in zip([0, 1, 2, 3, 4, 5, 6, 7, 8, 9, 10, 11], [0.0, 0.0, 0.0, 0.0, 0.0, 0.0, 0.0, 0.0, 0.0, 0.0, 0.0, 0.0]): _vg.add([_i], _w, 'REPLACE')
_vg = ob_plane_002.vertex_groups.new(name='Bone.003')
for _i, _w in zip([0, 1, 2, 3, 4, 5, 6, 7, 8, 9, 10, 11], [0.0, 0.0, 0.0, 0.0, 0.0, 0.0, 0.0, 0.0, 0.0, 0.0, 0.0, 0.0]): _vg.add([_i], _w, 'REPLACE')
_vg = ob_plane_002.vertex_groups.new(name='ARROW')
for _i, _w in zip([0, 1, 2, 3, 4, 5, 6, 7, 8, 9, 10, 11], [0.0, 0.0, 0.0, 0.0, 0.0, 0.0, 0.0, 0.0, 0.0, 0.0, 0.0, 0.0]): _vg.add([_i], _w, 'REPLACE')
_vg = ob_plane_002.vertex_groups.new(name='Bone.004')
for _i, _w in zip([0, 1, 2, 3, 4, 5, 6, 7, 8, 9, 10, 11], [0.0, 0.0, 0.0, 0.0, 0.0, 0.0, 0.0, 0.0, 0.0, 0.0, 0.0, 0.0]): _vg.add([_i], _w, 'REPLACE')
_m = ob_plane_002.modifiers.new('Armature', 'ARMATURE')
_m.object = ob_armature_004
_m.use_bone_envelopes = True
ob_plane_003.location = (18.32, 4.312, 0.6477)
ob_plane_003.rotation_euler = (1.571, 0.0, 0.0)
ob_plane_003.scale = (0.7513, 0.7513, 0.7513)
ob_plane_003.lock_rotations_4d = False
ob_plane_003.empty_display_type = 'ARROWS'
ob_plane_003.color = (0.0, 0.0, 0.0, 1.0)
ob_plane_003.lineart.crease_threshold = 0.0
_vg = ob_plane_003.vertex_groups.new(name='Bone')
_vg = ob_plane_003.vertex_groups.new(name='Bone.001')
_vg = ob_plane_003.vertex_groups.new(name='Bone.002')
_vg = ob_plane_003.vertex_groups.new(name='Bone.003')
_vg = ob_plane_003.vertex_groups.new(name='ARROW')
_vg = ob_plane_003.vertex_groups.new(name='Bone.004')

# ---- collection membership
col_collection_1.objects.link(ob_armature)
col_collection_1.objects.link(ob_cube)
col_collection_1.objects.link(ob_lamp)
col_collection_1.objects.link(ob_camera)
col_collection_2.objects.link(ob_armature_001)
col_collection_2.objects.link(ob_cylinder)
col_collection_3.objects.link(ob_armature_002)
col_collection_3.objects.link(ob_cube_001)
col_collection_4.objects.link(ob_cube_002)
col_collection_5.objects.link(ob_armature_003)
col_collection_5.objects.link(ob_plane)
col_collection_6.objects.link(ob_plane_001)
col_collection_11.objects.link(ob_lamp_004)
col_collection_11.objects.link(ob_lamp_003)
col_collection_11.objects.link(ob_cylinder_001)
col_collection_13.objects.link(ob_lamp_002)
col_collection_13.objects.link(ob_lamp_001)
col_collection_13.objects.link(ob_sphere)
col_collection_14.objects.link(ob_armature_005)
col_collection_14.objects.link(ob_cube_003)
col_collection_15.objects.link(ob_armature_004)
col_collection_15.objects.link(ob_plane_002)
col_collection_16.objects.link(ob_plane_003)

# ---- scene / render settings (as saved in the file)
scene.camera = ob_camera
scene.frame_start = 1; scene.frame_end = 250; scene.frame_set(7)
scene.render.engine = 'BLENDER_EEVEE_NEXT'
scene.render.image_settings.file_format = 'TARGA'
scene.render.image_settings.color_mode = 'RGB'
scene.render.image_settings.compression = 90
scene.render.resolution_x = 800
scene.render.resolution_y = 600
scene.render.pixel_aspect_x = 100.0
scene.render.pixel_aspect_y = 100.0
scene.render.fps = 25
scene.render.dither_intensity = 0.0
scene.render.use_compositing = False
scene.render.use_sequencer = False
scene.render.bake_margin = 2
scene.render.bake_bias = 0.0
scene.render.use_stamp_time = False
scene.render.use_stamp_date = False
scene.render.use_stamp_frame = False
scene.render.use_stamp_camera = False
scene.render.use_stamp_scene = False
scene.render.use_stamp_filename = False
scene.render.use_stamp_render_time = False
scene.render.stamp_font_size = 0
scene.cycles.use_denoising = False
scene.cycles.samples = 10
scene.cycles.sampling_pattern = 'TABULATED_SOBOL'
scene.cycles.light_sampling_threshold = 0.0
scene.cycles.use_adaptive_sampling = False
scene.cycles.use_light_tree = False
scene.cycles.blur_glossy = 0.0
scene.cycles.volume_bounces = 1
scene.cycles.pixel_filter_type = 'GAUSSIAN'
scene.cycles.sample_clamp_indirect = 0.0
scene.view_settings.view_transform = 'Raw'
bpy.context.view_layer.update()
